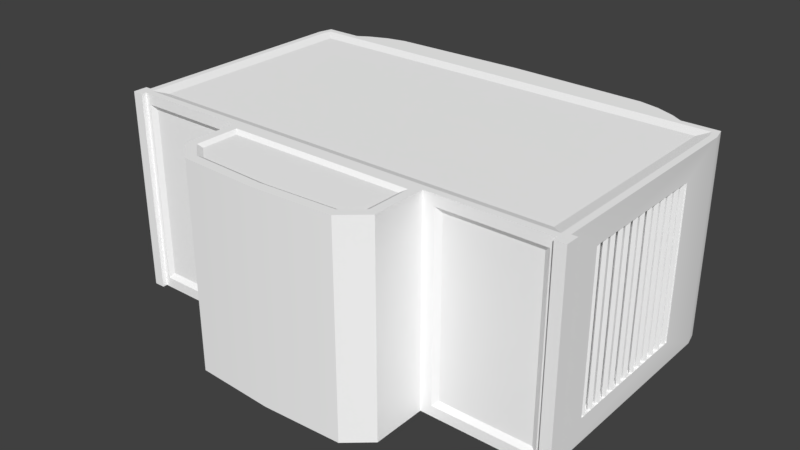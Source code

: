 # Source: LifeSupport.blend  (saved by Blender 2.78.0; exported with 4.5.12 LTS)
import bpy
from mathutils import Matrix  # noqa: F401  (used for matrix-valued properties, if any)

bpy.ops.wm.read_factory_settings(use_empty=True)
scene = bpy.context.scene
scene.name = 'Scene'

# ---- collections
col_collection_1 = bpy.data.collections.new('Collection 1'); scene.collection.children.link(col_collection_1)

# ---- materials (node trees are filled in below, after node groups)
mat_material_004 = bpy.data.materials.new('Material.004')
mat_material_004.alpha_threshold = 0.0
mat_material_004.use_transparent_shadow = False
mat_material_004.diffuse_color = (1.0, 1.0, 1.0, 1.0)
mat_material_004.roughness = 0.5

# ---- material node trees

# ---- world
world_world = bpy.data.worlds.new('World'); scene.world = world_world
world_world.color = (0.05088, 0.05088, 0.05088)
world_world.use_sun_shadow = False
world_world.sun_shadow_jitter_overblur = 0.0
world_world.cycles.sampling_method = 'MANUAL'

# ---- meshes
me_cube_009 = bpy.data.meshes.new('Cube.009')
me_cube_009.from_pydata([(-0.9242, 0.4221, -0.3833), (0.9242, 0.4221, -0.3833), (0.0, 0.4231, 0.735), (-0.9242, 0.4231, 0.6942), (0.9242, 0.4231, 0.6942), (0.9242, -0.4232, -0.3806), (-0.9242, -0.4232, -0.3806), (-0.9242, -0.4223, 0.6969), (0.9242, -0.4223, 0.6969), (0.0, -0.4223, 0.7376)], [], [(3, 2, 4, 1, 0), (7, 6, 5, 8, 9), (1, 5, 6, 0), (2, 9, 8, 4), (0, 6, 7, 3), (3, 7, 9, 2), (4, 8, 5, 1)])
me_cube_009.use_remesh_preserve_volume = False
me_cube_009.use_remesh_preserve_attributes = False
me_cube_009.use_mirror_vertex_groups = False
me_cube_009.update()
me_cube_008 = bpy.data.meshes.new('Cube.008')
me_cube_008.from_pydata([(-0.4268, 0.4227, -0.608), (-0.3315, 0.4227, -0.69), (0.3315, 0.4227, -0.69), (0.4268, 0.4227, -0.608), (-0.4268, 0.4227, -0.3209), (0.4268, 0.4227, -0.3209), (-0.4268, -0.4227, -0.608), (-0.3315, -0.4227, -0.69), (0.3315, -0.4227, -0.69), (0.4268, -0.4227, -0.608), (-0.4268, -0.4227, -0.3209), (0.4268, -0.4227, -0.3209)], [], [(4, 5, 3), (4, 3, 2), (4, 2, 1), (4, 1, 0), (10, 9, 11), (10, 8, 9), (10, 7, 8), (10, 6, 7), (0, 6, 10, 4), (3, 9, 8, 2), (1, 7, 6, 0), (5, 11, 9, 3), (4, 10, 11, 5), (2, 8, 7, 1)])
me_cube_008.use_remesh_preserve_volume = False
me_cube_008.use_remesh_preserve_attributes = False
me_cube_008.use_mirror_vertex_groups = False
me_cube_008.update()
me_mk2crewcabin_003 = bpy.data.meshes.new('Mk2CrewCabin.003')
me_mk2crewcabin_003.from_pydata([(0.9732, 0.425, -0.4122), (0.9732, -0.425, -0.4122), (0.9732, 0.03993, -0.4122), (0.949, 0.03993, -0.353), (0.949, 0.425, -0.353), (0.949, -0.425, -0.353), (0.9732, 0.03993, -0.353), (0.9732, 0.425, -0.353), (0.9732, -0.425, -0.353), (0.9275, 0.03993, -0.3922), (0.9275, 0.425, -0.3922), (0.9275, -0.425, -0.3922), (0.9275, 0.03993, -0.4122), (0.9275, 0.425, -0.4122), (0.9275, -0.425, -0.4122), (-0.949, 0.425, -0.3922), (-0.949, -0.425, -0.3922), (-0.9732, 0.425, -0.4122), (-0.9732, -0.425, -0.4122), (-0.9732, 0.03993, -0.4122), (-0.949, 0.03993, -0.353), (-0.949, 0.425, -0.353), (-0.949, -0.425, -0.353), (-0.9732, 0.03993, -0.353), (-0.9732, 0.425, -0.353), (-0.9732, -0.425, -0.353), (-0.9275, 0.03993, -0.3922), (-0.9275, 0.425, -0.3922), (-0.9275, -0.425, -0.3922), (-0.9275, 0.03993, -0.4122), (-0.9275, 0.425, -0.4122), (-0.9275, -0.425, -0.4122), (0.949, -0.425, -0.3922), (0.949, 0.425, -0.3922), (-0.3716, -0.4141, -0.4393), (-0.3716, -0.4141, -0.5926), (-0.3082, -0.4141, -0.6472), (-0.5011, -0.3579, -0.3792), (-0.3315, -0.425, -0.7054), (-0.43, -0.425, -0.6198), (-0.3923, -0.425, -0.4186), (-0.3164, -0.425, -0.6675), (-0.3923, -0.425, -0.6021), (-0.949, 0.3224, 0.3954), (-0.8822, 0.3614, -0.3792), (-0.7789, 0.425, 0.6544), (-0.9348, 0.425, 0.6544), (-0.949, -0.3224, 0.3954), (-0.9348, -0.425, 0.6544), (-0.8822, -0.3579, -0.3792), (-0.7789, -0.425, 0.6544), (-0.3716, 0.4136, -0.4393), (-0.3716, 0.4136, -0.5926), (-0.3082, 0.4136, -0.6472), (-0.5011, 0.3614, -0.3792), (-0.3315, 0.425, -0.7054), (-0.43, 0.425, -0.6198), (-0.3923, 0.425, -0.4186), (-0.3164, 0.425, -0.6675), (-0.3923, 0.425, -0.6021), (-0.949, -0.3224, -0.1927), (-0.43, -0.425, -0.3922), (-0.43, 0.425, -0.3922), (-0.949, 0.3224, -0.1927), (-0.9057, 0.3811, -0.3922), (-0.9057, -0.3819, -0.3922), (-0.4775, -0.3813, -0.3922), (-0.4775, 0.3811, -0.3922), (0.0, 0.425, 0.7478), (0.0, -0.425, 0.7478), (-0.9215, 0.425, 0.5916), (-0.9131, 0.425, 0.6268), (-0.9215, 0.425, -0.3646), (0.0, 0.4131, 0.5822), (0.0, 0.4131, -0.3249), (-0.8731, 0.4131, 0.5822), (-0.8731, 0.4131, -0.3249), (-0.9215, -0.425, 0.5916), (-0.9131, -0.425, 0.6268), (-0.9215, -0.425, -0.3646), (0.0, -0.4119, 0.5822), (0.0, -0.4119, -0.3249), (-0.8731, -0.4119, 0.5822), (-0.8731, -0.4119, -0.3249), (0.0, -0.425, -0.4186), (0.3716, -0.4141, -0.4393), (0.3716, -0.4141, -0.5926), (0.3082, -0.4141, -0.6472), (0.0, -0.425, -0.6827), (0.5011, -0.3579, -0.3792), (0.3315, -0.425, -0.7054), (0.0, -0.425, -0.7213), (0.43, -0.425, -0.6198), (0.0, -0.4141, -0.4393), (0.3923, -0.425, -0.4186), (0.3164, -0.425, -0.6675), (0.0, -0.4141, -0.662), (0.3923, -0.425, -0.6021), (0.949, 0.3224, 0.3954), (0.8822, 0.3614, -0.3792), (0.7789, 0.425, 0.6544), (0.9348, 0.425, 0.6544), (0.949, -0.3224, 0.3954), (0.9348, -0.425, 0.6544), (0.8822, -0.3579, -0.3792), (0.7789, -0.425, 0.6544), (0.949, -0.3224, -0.1927), (0.0, 0.425, -0.4186), (0.3716, 0.4136, -0.4393), (0.3716, 0.4136, -0.5926), (0.3082, 0.4136, -0.6472), (0.0, 0.425, -0.6827), (0.5011, 0.3614, -0.3792), (0.3315, 0.425, -0.7054), (0.0, 0.425, -0.7213), (0.43, 0.425, -0.6198), (0.0, 0.4136, -0.4393), (0.3923, 0.425, -0.4186), (0.3164, 0.425, -0.6675), (0.0, 0.4136, -0.662), (0.3923, 0.425, -0.6021), (0.43, -0.425, -0.3922), (0.43, 0.425, -0.3922), (0.949, 0.3224, -0.1927), (0.9057, 0.3811, -0.3922), (0.9057, -0.3819, -0.3922), (0.4775, -0.3813, -0.3922), (0.4775, 0.3811, -0.3922), (0.9215, 0.425, 0.5916), (0.9131, 0.425, 0.6268), (0.9215, 0.425, -0.3646), (0.8731, 0.4131, 0.5822), (0.8731, 0.4131, -0.3249), (0.0, 0.425, 0.6544), (0.0, 0.425, 0.6268), (0.0, 0.425, -0.3646), (0.0, 0.425, -0.3922), (0.9215, -0.425, 0.5916), (0.9131, -0.425, 0.6268), (0.9215, -0.425, -0.3646), (0.8731, -0.4119, 0.5822), (0.8731, -0.4119, -0.3249), (0.0, -0.425, 0.6544), (0.0, -0.425, 0.6268), (0.0, -0.425, -0.3646), (0.0, -0.425, -0.3922), (0.5745, -0.425, 0.733), (-0.5745, -0.425, 0.733), (-0.5745, 0.425, 0.733), (0.5745, 0.425, 0.733), (-0.949, 0.425, 0.5949), (-0.949, 0.425, -0.3922), (-0.949, -0.425, 0.5949), (-0.949, -0.425, -0.3922), (0.949, 0.425, 0.5949), (0.949, 0.425, -0.3922), (0.949, -0.425, 0.5949), (0.949, -0.425, -0.3922), (-0.9175, 0.3224, 0.3954), (-0.9175, 0.3224, -0.1927), (-0.9175, -0.3224, 0.3954), (-0.9175, -0.3224, -0.1927), (0.9175, 0.3224, 0.3954), (0.9175, 0.3224, -0.1927), (0.9175, -0.3224, 0.3954), (0.9175, -0.3224, -0.1927), (-0.9176, 0.3224, 0.3977), (-0.9091, 0.3224, 0.3697), (-0.9176, -0.3224, 0.3977), (-0.9091, -0.3224, 0.3697), (-0.9499, 0.3224, 0.3796), (-0.9414, 0.3224, 0.3635), (-0.9499, -0.3224, 0.3796), (-0.9414, -0.3224, 0.3635), (-0.9176, 0.3224, 0.3525), (-0.9091, 0.3224, 0.3257), (-0.9176, -0.3224, 0.3525), (-0.9091, -0.3224, 0.3257), (-0.9499, 0.3224, 0.3343), (-0.9414, 0.3224, 0.3183), (-0.9499, -0.3224, 0.3343), (-0.9414, -0.3224, 0.3183), (-0.9176, 0.3224, 0.3062), (-0.9091, 0.3224, 0.2807), (-0.9176, -0.3224, 0.3062), (-0.9091, -0.3224, 0.2807), (-0.9499, 0.3224, 0.2881), (-0.9414, 0.3224, 0.272), (-0.9499, -0.3224, 0.2881), (-0.9414, -0.3224, 0.272), (-0.9176, 0.3224, 0.2599), (-0.9091, 0.3224, 0.2357), (-0.9176, -0.3224, 0.2599), (-0.9091, -0.3224, 0.2357), (-0.9499, 0.3224, 0.2418), (-0.9414, 0.3224, 0.2257), (-0.9499, -0.3224, 0.2418), (-0.9414, -0.3224, 0.2257), (-0.9176, 0.3224, 0.2136), (-0.9091, 0.3224, 0.1907), (-0.9176, -0.3224, 0.2136), (-0.9091, -0.3224, 0.1907), (-0.9499, 0.3224, 0.1955), (-0.9414, 0.3224, 0.1795), (-0.9499, -0.3224, 0.1955), (-0.9414, -0.3224, 0.1795), (-0.9176, 0.3224, 0.1674), (-0.9176, -0.3224, 0.1674), (-0.9499, 0.3224, 0.1492), (-0.9414, 0.3224, 0.1332), (-0.9499, -0.3224, 0.1492), (-0.9414, -0.3224, 0.1332), (-0.9176, 0.3224, 0.1211), (-0.9091, 0.3224, 0.1007), (-0.9176, -0.3224, 0.1211), (-0.9091, -0.3224, 0.1007), (-0.9499, 0.3224, 0.1029), (-0.9414, 0.3224, 0.08692), (-0.9499, -0.3224, 0.1029), (-0.9414, -0.3224, 0.08692), (-0.9176, 0.3224, 0.0748), (-0.9176, -0.3224, 0.0748), (-0.9499, 0.3224, 0.05667), (-0.9414, 0.3224, 0.04065), (-0.9499, -0.3224, 0.05667), (-0.9414, -0.3224, 0.04065), (-0.9176, 0.3224, 0.02853), (-0.9091, 0.3224, 0.01069), (-0.9176, -0.3224, 0.02853), (-0.9091, -0.3224, 0.01069), (-0.9499, 0.3224, 0.0104), (-0.9414, 0.3224, -0.00563), (-0.9499, -0.3224, 0.0104), (-0.9414, -0.3224, -0.00563), (-0.9176, 0.3224, -0.01775), (-0.9176, -0.3224, -0.01775), (-0.9499, 0.3224, -0.03588), (-0.9414, 0.3224, -0.05191), (-0.9499, -0.3224, -0.03588), (-0.9414, -0.3224, -0.05191), (-0.9176, 0.3224, -0.06402), (-0.9091, 0.3224, -0.07931), (-0.9176, -0.3224, -0.06402), (-0.9091, -0.3224, -0.07931), (-0.9499, 0.3224, -0.08216), (-0.9414, 0.3224, -0.09818), (-0.9499, -0.3224, -0.08216), (-0.9414, -0.3224, -0.09818), (-0.9176, 0.3224, -0.1103), (-0.9176, -0.3224, -0.1103), (-0.9499, 0.3224, -0.1284), (-0.9414, 0.3224, -0.1445), (-0.9499, -0.3224, -0.1284), (-0.9414, -0.3224, -0.1445), (-0.9176, 0.3224, -0.1566), (-0.9091, 0.3224, -0.1726), (-0.9176, -0.3224, -0.1566), (-0.9091, -0.3224, -0.1726), (-0.9499, 0.3224, -0.1747), (-0.9414, 0.3224, -0.1907), (-0.9499, -0.3224, -0.1747), (-0.9414, -0.3224, -0.1907), (0.9176, 0.3224, 0.3977), (0.9176, -0.3224, 0.3977), (0.9499, 0.3224, 0.3796), (0.9414, 0.3224, 0.3635), (0.9499, -0.3224, 0.3796), (0.9414, -0.3224, 0.3635), (0.9176, 0.3224, 0.3525), (0.9176, -0.3224, 0.3525), (0.9499, 0.3224, 0.3343), (0.9414, 0.3224, 0.3183), (0.9499, -0.3224, 0.3343), (0.9414, -0.3224, 0.3183), (0.9176, 0.3224, 0.3062), (0.9176, -0.3224, 0.3062), (0.9499, 0.3224, 0.2881), (0.9414, 0.3224, 0.272), (0.9499, -0.3224, 0.2881), (0.9414, -0.3224, 0.272), (0.9176, 0.3224, 0.2599), (0.9176, -0.3224, 0.2599), (0.9499, 0.3224, 0.2418), (0.9414, 0.3224, 0.2257), (0.9499, -0.3224, 0.2418), (0.9414, -0.3224, 0.2257), (0.9176, 0.3224, 0.2136), (0.9176, -0.3224, 0.2136), (0.9499, 0.3224, 0.1955), (0.9414, 0.3224, 0.1795), (0.9499, -0.3224, 0.1955), (0.9414, -0.3224, 0.1795), (0.9176, 0.3224, 0.1674), (0.9176, -0.3224, 0.1674), (0.9499, 0.3224, 0.1492), (0.9414, 0.3224, 0.1332), (0.9499, -0.3224, 0.1492), (0.9414, -0.3224, 0.1332), (0.9176, 0.3224, 0.1211), (0.9176, -0.3224, 0.1211), (0.9499, 0.3224, 0.1029), (0.9414, 0.3224, 0.08692), (0.9499, -0.3224, 0.1029), (0.9414, -0.3224, 0.08692), (0.9176, 0.3224, 0.0748), (0.9176, -0.3224, 0.0748), (0.9499, 0.3224, 0.05667), (0.9414, 0.3224, 0.04065), (0.9499, -0.3224, 0.05667), (0.9414, -0.3224, 0.04065), (0.9176, 0.3224, 0.02853), (0.9176, -0.3224, 0.02853), (0.9499, 0.3224, 0.0104), (0.9414, 0.3224, -0.00563), (0.9499, -0.3224, 0.0104), (0.9414, -0.3224, -0.00563), (0.9176, 0.3224, -0.01775), (0.9176, -0.3224, -0.01775), (0.9499, 0.3224, -0.03588), (0.9414, 0.3224, -0.05191), (0.9499, -0.3224, -0.03588), (0.9414, -0.3224, -0.05191), (0.9176, 0.3224, -0.06402), (0.9176, -0.3224, -0.06402), (0.9499, 0.3224, -0.08216), (0.9414, 0.3224, -0.09818), (0.9499, -0.3224, -0.08216), (0.9414, -0.3224, -0.09818), (0.9176, 0.3224, -0.1103), (0.9176, -0.3224, -0.1103), (0.9499, 0.3224, -0.1284), (0.9414, 0.3224, -0.1445), (0.9499, -0.3224, -0.1284), (0.9414, -0.3224, -0.1445), (0.9176, 0.3224, -0.1566), (0.9091, 0.3224, -0.1726), (0.9176, -0.3224, -0.1566), (0.9091, -0.3224, -0.1726), (0.9499, 0.3224, -0.1747), (0.9414, 0.3224, -0.1907), (0.9499, -0.3224, -0.1747), (0.9414, -0.3224, -0.1907), (0.656, -0.425, 0.7148), (0.7327, -0.425, 0.6831), (-0.656, -0.425, 0.7148), (-0.7327, -0.425, 0.6831), (-0.656, 0.425, 0.7148), (-0.7327, 0.425, 0.6831), (0.656, 0.425, 0.7148), (0.7327, 0.425, 0.6831)], [], [(2, 1, 14, 12), (3, 5, 8, 6), (4, 3, 6, 7), (0, 33, 4, 7), (2, 0, 7, 6), (32, 1, 8, 5), (1, 2, 6, 8), (11, 9, 12, 14), (9, 10, 13, 12), (0, 2, 12, 13), (33, 0, 13, 10), (1, 32, 11, 14), (19, 29, 31, 18), (20, 23, 25, 22), (21, 24, 23, 20), (17, 24, 21, 15), (19, 23, 24, 17), (16, 22, 25, 18), (18, 25, 23, 19), (28, 31, 29, 26), (26, 29, 30, 27), (17, 30, 29, 19), (15, 27, 30, 17), (18, 31, 28, 16), (93, 34, 35, 36, 96), (84, 145, 61, 40), (41, 38, 91, 88), (42, 39, 38, 41), (40, 61, 39, 42), (93, 84, 40, 34), (36, 41, 88, 96), (35, 42, 41, 36), (34, 40, 42, 35), (54, 37, 49, 44), (116, 119, 53, 52, 51), (58, 111, 114, 55), (59, 58, 55, 56), (57, 59, 56, 62), (116, 51, 57, 107), (53, 119, 111, 58), (52, 53, 58, 59), (51, 52, 59, 57), (107, 57, 62, 136), (39, 61, 62, 56), (38, 39, 56, 55), (91, 38, 55, 114), (64, 65, 153, 151), (65, 66, 61, 153), (66, 67, 62, 61), (67, 64, 151, 62), (44, 49, 65, 64), (49, 37, 66, 65), (37, 54, 67, 66), (54, 44, 64, 67), (43, 63, 159, 158), (50, 45, 46, 48), (134, 71, 46, 45, 133), (72, 135, 136, 62, 151), (73, 75, 71, 134), (76, 74, 135, 72), (71, 70, 150, 46), (70, 72, 151, 150), (75, 73, 74, 76), (75, 70, 71), (75, 76, 72, 70), (143, 142, 50, 48, 78), (79, 153, 61, 145, 144), (80, 143, 78, 82), (83, 79, 144, 81), (78, 48, 152, 77), (77, 152, 153, 79), (82, 83, 81, 80), (82, 78, 77), (82, 77, 79, 83), (142, 105, 343, 342, 146, 69), (142, 69, 147, 344, 345, 50), (46, 150, 152, 48), (93, 96, 87, 86, 85), (84, 94, 121, 145), (95, 88, 91, 90), (97, 95, 90, 92), (94, 97, 92, 121), (93, 85, 94, 84), (87, 96, 88, 95), (86, 87, 95, 97), (85, 86, 97, 94), (112, 99, 104, 89), (116, 108, 109, 110, 119), (118, 113, 114, 111), (120, 115, 113, 118), (117, 122, 115, 120), (116, 107, 117, 108), (110, 118, 111, 119), (109, 120, 118, 110), (108, 117, 120, 109), (107, 136, 122, 117), (92, 115, 122, 121), (90, 113, 115, 92), (91, 114, 113, 90), (124, 155, 157, 125), (125, 157, 121, 126), (126, 121, 122, 127), (127, 122, 155, 124), (99, 124, 125, 104), (104, 125, 126, 89), (89, 126, 127, 112), (112, 127, 124, 99), (47, 43, 158, 160), (105, 103, 101, 100), (134, 133, 100, 101, 129), (130, 155, 122, 136, 135), (73, 134, 129, 131), (132, 130, 135, 74), (129, 101, 154, 128), (128, 154, 155, 130), (131, 132, 74, 73), (131, 129, 128), (131, 128, 130, 132), (143, 138, 103, 105, 142), (139, 144, 145, 121, 157), (80, 140, 138, 143), (141, 81, 144, 139), (138, 137, 156, 103), (137, 139, 157, 156), (140, 80, 81, 141), (140, 137, 138), (140, 141, 139, 137), (133, 68, 149, 348, 349, 100), (343, 105, 100, 349), (346, 344, 147, 148), (148, 147, 69, 68), (69, 146, 149, 68), (101, 103, 156, 154), (133, 45, 347, 346, 148, 68), (63, 43, 150, 151), (47, 60, 153, 152), (43, 47, 152, 150), (98, 123, 155, 154), (106, 102, 156, 157), (102, 98, 154, 156), (60, 63, 151, 153), (123, 106, 157, 155), (159, 161, 160, 158), (162, 164, 165, 163), (106, 123, 163, 165), (98, 102, 164, 162), (123, 98, 162, 163), (60, 47, 160, 161), (63, 60, 161, 159), (102, 106, 165, 164), (171, 173, 172, 170), (168, 166, 170, 172), (167, 169, 173, 171), (179, 181, 180, 178), (176, 174, 178, 180), (175, 177, 181, 179), (187, 189, 188, 186), (184, 182, 186, 188), (183, 185, 189, 187), (195, 197, 196, 194), (192, 190, 194, 196), (191, 193, 197, 195), (203, 205, 204, 202), (200, 198, 202, 204), (199, 201, 205, 203), (209, 211, 210, 208), (207, 206, 208, 210), (217, 219, 218, 216), (214, 212, 216, 218), (213, 215, 219, 217), (223, 225, 224, 222), (221, 220, 222, 224), (231, 233, 232, 230), (228, 226, 230, 232), (227, 229, 233, 231), (237, 239, 238, 236), (235, 234, 236, 238), (245, 247, 246, 244), (242, 240, 244, 246), (241, 243, 247, 245), (251, 253, 252, 250), (249, 248, 250, 252), (259, 261, 260, 258), (256, 254, 258, 260), (255, 257, 261, 259), (265, 264, 266, 267), (263, 266, 264, 262), (271, 270, 272, 273), (269, 272, 270, 268), (277, 276, 278, 279), (275, 278, 276, 274), (283, 282, 284, 285), (281, 284, 282, 280), (289, 288, 290, 291), (287, 290, 288, 286), (295, 294, 296, 297), (293, 296, 294, 292), (301, 300, 302, 303), (299, 302, 300, 298), (307, 306, 308, 309), (305, 308, 306, 304), (313, 312, 314, 315), (311, 314, 312, 310), (319, 318, 320, 321), (317, 320, 318, 316), (325, 324, 326, 327), (323, 326, 324, 322), (331, 330, 332, 333), (329, 332, 330, 328), (339, 338, 340, 341), (336, 340, 338, 334), (335, 339, 341, 337), (45, 50, 345, 347), (347, 345, 344, 346), (146, 342, 348, 149), (342, 343, 349, 348)])
me_mk2crewcabin_003.polygons.foreach_set('use_smooth', [0, 0, 0, 0, 0, 0, 0, 0, 0, 0, 0, 0, 0, 0, 0, 0, 0, 0, 0, 0, 0, 0, 0, 0, 1, 1, 1, 1, 1, 1, 1, 1, 1, 1, 1, 1, 1, 1, 1, 1, 1, 1, 1, 1, 1, 1, 1, 1, 1, 1, 1, 1, 1, 1, 1, 1, 1, 1, 1, 1, 1, 1, 1, 1, 1, 1, 1, 1, 1, 1, 1, 1, 1, 1, 0, 0, 1, 1, 1, 1, 1, 1, 1, 1, 1, 1, 1, 1, 1, 1, 1, 1, 1, 1, 1, 1, 1, 1, 1, 1, 1, 1, 1, 1, 1, 1, 1, 1, 1, 1, 1, 1, 1, 1, 1, 1, 1, 1, 1, 1, 1, 1, 1, 1, 1, 1, 1, 0, 1, 1, 1, 1, 1, 0, 1, 1, 1, 1, 1, 1, 1, 1, 1, 1, 1, 1, 1, 1, 1, 1, 1, 1, 1, 1, 1, 1, 1, 1, 1, 1, 1, 1, 1, 1, 1, 1, 1, 1, 1, 1, 1, 1, 1, 1, 1, 1, 1, 1, 1, 1, 1, 1, 1, 1, 1, 1, 1, 1, 1, 1, 1, 1, 1, 1, 1, 1, 1, 1, 1, 1, 1, 1, 1, 1, 1, 1, 1, 1, 1, 1, 1, 1, 1, 1, 1, 1])
_k = set([(0, 2), (0, 7), (0, 13), (1, 2), (1, 8), (1, 14), (2, 6), (2, 12), (3, 4), (3, 5), (3, 6), (4, 7), (4, 33), (5, 8), (5, 32), (6, 7), (6, 8), (9, 10), (9, 11), (9, 12), (10, 13), (10, 33), (11, 14), (11, 32), (12, 13), (12, 14), (15, 21), (15, 27), (16, 22), (16, 28), (17, 19), (17, 24), (17, 30), (18, 19), (18, 25), (18, 31), (19, 23), (19, 29), (20, 21), (20, 22), (20, 23), (21, 24), (22, 25), (23, 24), (23, 25), (26, 27), (26, 28), (26, 29), (27, 30), (28, 31), (29, 30), (29, 31), (34, 35), (34, 40), (34, 93), (35, 36), (35, 42), (36, 41), (36, 96), (37, 49), (37, 54), (37, 66), (38, 39), (38, 55), (38, 91), (39, 56), (39, 61), (40, 42), (40, 84), (41, 42), (41, 88), (43, 47), (43, 63), (43, 158), (44, 49), (44, 54), (44, 64), (45, 46), (45, 50), (45, 347), (46, 48), (46, 150), (47, 60), (47, 160), (48, 50), (48, 152), (49, 65), (50, 345), (51, 52), (51, 57), (51, 116), (52, 53), (52, 59), (53, 58), (53, 119), (54, 67), (55, 56), (55, 114), (56, 62), (57, 59), (57, 107), (58, 59), (58, 111), (60, 63), (60, 161), (61, 62), (61, 153), (62, 151), (63, 159), (64, 65), (64, 67), (65, 66), (66, 67), (68, 148), (68, 149), (69, 146), (69, 147), (70, 71), (70, 72), (71, 75), (71, 134), (72, 76), (72, 135), (73, 75), (73, 131), (74, 76), (74, 132), (75, 76), (77, 78), (77, 79), (78, 82), (78, 143), (79, 83), (79, 144), (80, 82), (80, 140), (81, 83), (82, 83), (84, 94), (85, 86), (85, 93), (85, 94), (86, 87), (86, 97), (87, 95), (87, 96), (88, 95), (89, 104), (89, 112), (89, 126), (90, 91), (90, 92), (90, 113), (92, 115), (92, 121), (94, 97), (95, 97), (98, 102), (98, 123), (98, 162), (99, 104), (99, 112), (99, 124), (100, 101), (100, 105), (100, 349), (101, 103), (101, 154), (102, 106), (102, 164), (103, 105), (103, 156), (104, 125), (105, 343), (106, 123), (106, 165), (107, 117), (108, 109), (108, 116), (108, 117), (109, 110), (109, 120), (110, 118), (110, 119), (111, 118), (112, 127), (113, 114), (113, 115), (115, 122), (117, 120), (118, 120), (121, 122), (121, 157), (122, 155), (123, 163), (124, 125), (124, 127), (125, 126), (126, 127), (128, 129), (128, 130), (129, 131), (129, 134), (130, 132), (130, 135), (131, 132), (137, 138), (137, 139), (138, 140), (138, 143), (139, 141), (139, 144), (140, 141), (146, 342), (147, 344), (148, 346), (149, 348), (150, 151), (151, 153), (152, 153), (154, 155), (155, 157), (156, 157), (158, 159), (158, 160), (159, 161), (160, 161), (162, 163), (162, 164), (163, 165), (164, 165), (166, 168), (167, 169), (170, 171), (170, 172), (171, 173), (172, 173), (174, 176), (175, 177), (178, 179), (178, 180), (179, 181), (180, 181), (182, 184), (183, 185), (186, 187), (186, 188), (187, 189), (188, 189), (190, 192), (191, 193), (194, 195), (194, 196), (195, 197), (196, 197), (198, 200), (199, 201), (202, 203), (202, 204), (203, 205), (204, 205), (206, 207), (208, 209), (208, 210), (209, 211), (210, 211), (212, 214), (213, 215), (216, 217), (216, 218), (217, 219), (218, 219), (220, 221), (222, 223), (222, 224), (223, 225), (224, 225), (226, 228), (227, 229), (230, 231), (230, 232), (231, 233), (232, 233), (234, 235), (236, 237), (236, 238), (237, 239), (238, 239), (240, 242), (241, 243), (244, 245), (244, 246), (245, 247), (246, 247), (248, 249), (250, 251), (250, 252), (251, 253), (252, 253), (254, 256), (255, 257), (258, 259), (258, 260), (259, 261), (260, 261), (262, 263), (264, 265), (264, 266), (265, 267), (266, 267), (268, 269), (270, 271), (270, 272), (271, 273), (272, 273), (274, 275), (276, 277), (276, 278), (277, 279), (278, 279), (280, 281), (282, 283), (282, 284), (283, 285), (284, 285), (286, 287), (288, 289), (288, 290), (289, 291), (290, 291), (292, 293), (294, 295), (294, 296), (295, 297), (296, 297), (298, 299), (300, 301), (300, 302), (301, 303), (302, 303), (304, 305), (306, 307), (306, 308), (307, 309), (308, 309), (310, 311), (312, 313), (312, 314), (313, 315), (314, 315), (316, 317), (318, 319), (318, 320), (319, 321), (320, 321), (322, 323), (324, 325), (324, 326), (325, 327), (326, 327), (328, 329), (330, 331), (330, 332), (331, 333), (332, 333), (334, 336), (335, 337), (338, 339), (338, 340), (339, 341), (340, 341), (342, 343), (344, 345), (346, 347), (348, 349)])
me_mk2crewcabin_003.attributes.new('sharp_edge', 'BOOLEAN', 'EDGE').data.foreach_set('value', [ (min(e.vertices), max(e.vertices)) in _k for e in me_mk2crewcabin_003.edges])
_uv = me_mk2crewcabin_003.uv_layers.new(name='UV')
_uv.uv.foreach_set('vector', [0.4338, 0.4543, 0.4338, 0.7352, 0.4227, 0.7352, 0.4227, 0.4543, 0.4538, 0.4543, 0.4538, 0.7352, 0.448, 0.7352, 0.448, 0.4543, 0.4538, 0.7352, 0.4538, 0.4543, 0.448, 0.4543, 0.448, 0.7352, 0.4338, 0.7352, 0.4386, 0.7423, 0.448, 0.7423, 0.448, 0.7352, 0.4338, 0.4543, 0.4338, 0.7352, 0.448, 0.7352, 0.448, 0.4543, 0.4386, 0.7423, 0.4338, 0.7352, 0.448, 0.7352, 0.448, 0.7423, 0.4338, 0.7352, 0.4338, 0.4543, 0.448, 0.4543, 0.448, 0.7352, 0.4179, 0.7352, 0.4179, 0.4543, 0.4227, 0.4543, 0.4227, 0.7352, 0.4179, 0.4543, 0.4179, 0.7352, 0.4227, 0.7352, 0.4227, 0.4543, 0.4338, 0.7352, 0.4338, 0.4543, 0.4227, 0.4543, 0.4227, 0.7352, 0.4386, 0.7423, 0.4338, 0.7352, 0.4338, 0.7486, 0.4386, 0.7486, 0.4338, 0.7352, 0.4386, 0.7423, 0.4386, 0.7486, 0.4338, 0.7486, 0.4338, 0.4543, 0.4227, 0.4543, 0.4227, 0.7352, 0.4338, 0.7352, 0.4538, 0.4543, 0.448, 0.4543, 0.448, 0.7352, 0.4538, 0.7352, 0.4538, 0.7352, 0.448, 0.7352, 0.448, 0.4543, 0.4538, 0.4543, 0.4338, 0.7352, 0.448, 0.7352, 0.448, 0.7423, 0.4386, 0.7423, 0.4338, 0.4543, 0.448, 0.4543, 0.448, 0.7352, 0.4338, 0.7352, 0.4386, 0.7423, 0.448, 0.7423, 0.448, 0.7352, 0.4338, 0.7352, 0.4338, 0.7352, 0.448, 0.7352, 0.448, 0.4543, 0.4338, 0.4543, 0.4179, 0.7352, 0.4227, 0.7352, 0.4227, 0.4543, 0.4179, 0.4543, 0.4179, 0.4543, 0.4227, 0.4543, 0.4227, 0.7352, 0.4179, 0.7352, 0.4338, 0.7352, 0.4227, 0.7352, 0.4227, 0.4543, 0.4338, 0.4543, 0.4386, 0.7423, 0.4386, 0.7486, 0.4338, 0.7486, 0.4338, 0.7352, 0.4338, 0.7352, 0.4338, 0.7486, 0.4386, 0.7486, 0.4386, 0.7423, 0.5641, 0.826, 0.4788, 0.826, 0.4788, 0.9014, 0.4937, 0.9279, 0.5641, 0.9365, 0.5641, 0.8141, 0.5641, 0.8016, 0.4629, 0.8016, 0.4728, 0.8141, 0.4916, 0.9389, 0.4889, 0.9548, 0.5641, 0.9634, 0.5641, 0.9474, 0.4728, 0.909, 0.4629, 0.9208, 0.4889, 0.9548, 0.4916, 0.9389, 0.4728, 0.8141, 0.4629, 0.8016, 0.4629, 0.9208, 0.4728, 0.909, 0.5641, 0.826, 0.5641, 0.8141, 0.4728, 0.8141, 0.4788, 0.826, 0.4936, 0.9279, 0.4917, 0.9389, 0.5641, 0.9474, 0.5641, 0.9365, 0.4788, 0.9014, 0.4728, 0.909, 0.4917, 0.9389, 0.4936, 0.9279, 0.4788, 0.826, 0.4728, 0.8141, 0.4728, 0.909, 0.4788, 0.9014, 0.4796, 0.4536, 0.4796, 0.7434, 0.5588, 0.7434, 0.5588, 0.4536, 0.5641, 0.826, 0.5641, 0.9365, 0.4937, 0.9279, 0.4788, 0.9014, 0.4788, 0.826, 0.4916, 0.9389, 0.5641, 0.9474, 0.5641, 0.9634, 0.4889, 0.9548, 0.4728, 0.909, 0.4916, 0.9389, 0.4889, 0.9548, 0.4629, 0.9208, 0.4728, 0.8141, 0.4728, 0.909, 0.4629, 0.9208, 0.4629, 0.8016, 0.5641, 0.826, 0.4788, 0.826, 0.4728, 0.8141, 0.5641, 0.8141, 0.4936, 0.9279, 0.5641, 0.9365, 0.5641, 0.9474, 0.4917, 0.9389, 0.4788, 0.9014, 0.4936, 0.9279, 0.4917, 0.9389, 0.4728, 0.909, 0.4788, 0.826, 0.4788, 0.9014, 0.4728, 0.909, 0.4728, 0.8141, 0.5641, 0.8141, 0.4728, 0.8141, 0.4629, 0.8016, 0.5641, 0.8016, 0.8264, 0.5292, 0.8264, 0.4483, 0.984, 0.4482, 0.984, 0.5292, 0.8264, 0.5777, 0.8264, 0.5292, 0.984, 0.5292, 0.984, 0.5777, 0.8264, 0.7041, 0.8264, 0.5777, 0.984, 0.5777, 0.984, 0.704, 0.5643, 0.4425, 0.5643, 0.7544, 0.5731, 0.7728, 0.5731, 0.4242, 0.5643, 0.7544, 0.474, 0.7544, 0.467, 0.7728, 0.5731, 0.7728, 0.474, 0.7544, 0.474, 0.4425, 0.467, 0.4242, 0.467, 0.7728, 0.474, 0.4425, 0.5643, 0.4425, 0.5731, 0.4242, 0.467, 0.4242, 0.5588, 0.4536, 0.5588, 0.7434, 0.5643, 0.7544, 0.5643, 0.4425, 0.5588, 0.7434, 0.4796, 0.7434, 0.474, 0.7544, 0.5643, 0.7544, 0.4796, 0.7434, 0.4796, 0.4536, 0.474, 0.4425, 0.474, 0.7544, 0.4796, 0.4536, 0.5588, 0.4536, 0.5643, 0.4425, 0.474, 0.4425, 0.2467, 0.3519, 0.1124, 0.3519, 0.1199, 0.3352, 0.2393, 0.334, 0.3516, 0.01184, 0.3516, 0.3964, 0.3063, 0.3964, 0.3063, 0.01184, 0.582, 0.9083, 0.7975, 0.9066, 0.8028, 0.9195, 0.7749, 0.9194, 0.582, 0.9214, 0.7999, 0.4368, 0.5821, 0.434, 0.5821, 0.421, 0.6813, 0.4222, 0.8065, 0.4238, 0.582, 0.8824, 0.7876, 0.8824, 0.7975, 0.9066, 0.582, 0.9083, 0.7876, 0.4499, 0.5821, 0.4499, 0.5821, 0.434, 0.7999, 0.4368, 0.7975, 0.9066, 0.7996, 0.8898, 0.8061, 0.8913, 0.8028, 0.9195, 0.7996, 0.8898, 0.7999, 0.4368, 0.8065, 0.4238, 0.8061, 0.8913, 0.7876, 0.8824, 0.5831, 0.8824, 0.5831, 0.4499, 0.7876, 0.4499, 0.7876, 0.8824, 0.7996, 0.8898, 0.7975, 0.9066, 0.7876, 0.8824, 0.7876, 0.4499, 0.7999, 0.4368, 0.7996, 0.8898, 0.582, 0.9083, 0.582, 0.9214, 0.7749, 0.9194, 0.8028, 0.9195, 0.7975, 0.9066, 0.7999, 0.4368, 0.8065, 0.4238, 0.6813, 0.4222, 0.5821, 0.421, 0.5821, 0.434, 0.582, 0.8824, 0.582, 0.9083, 0.7975, 0.9066, 0.7876, 0.8824, 0.7876, 0.4499, 0.7999, 0.4368, 0.5821, 0.434, 0.5821, 0.4499, 0.7975, 0.9066, 0.8028, 0.9195, 0.8061, 0.8913, 0.7996, 0.8898, 0.7996, 0.8898, 0.8061, 0.8913, 0.8065, 0.4238, 0.7999, 0.4368, 0.7876, 0.8824, 0.7876, 0.4499, 0.5831, 0.4499, 0.5831, 0.8824, 0.7876, 0.8824, 0.7975, 0.9066, 0.7996, 0.8898, 0.7876, 0.8824, 0.7996, 0.8898, 0.7999, 0.4368, 0.7876, 0.4499, 0.582, 0.9214, 0.7749, 0.9194, 0.7574, 0.9385, 0.7354, 0.9528, 0.7164, 0.9596, 0.582, 0.9655, 0.582, 0.9214, 0.582, 0.9655, 0.7164, 0.9596, 0.7354, 0.9528, 0.7575, 0.9386, 0.7749, 0.9194, 0.3063, 0.3964, 0.2923, 0.3964, 0.2923, 0.01184, 0.3063, 0.01184, 0.5641, 0.826, 0.5641, 0.9365, 0.4937, 0.9279, 0.4788, 0.9014, 0.4788, 0.826, 0.5641, 0.8141, 0.4728, 0.8141, 0.4629, 0.8016, 0.5641, 0.8016, 0.4916, 0.9389, 0.5641, 0.9474, 0.5641, 0.9634, 0.4889, 0.9548, 0.4728, 0.909, 0.4916, 0.9389, 0.4889, 0.9548, 0.4629, 0.9208, 0.4728, 0.8141, 0.4728, 0.909, 0.4629, 0.9208, 0.4629, 0.8016, 0.5641, 0.826, 0.4788, 0.826, 0.4728, 0.8141, 0.5641, 0.8141, 0.4936, 0.9279, 0.5641, 0.9365, 0.5641, 0.9474, 0.4917, 0.9389, 0.4788, 0.9014, 0.4936, 0.9279, 0.4917, 0.9389, 0.4728, 0.909, 0.4788, 0.826, 0.4788, 0.9014, 0.4728, 0.909, 0.4728, 0.8141, 0.4796, 0.4536, 0.5588, 0.4536, 0.5588, 0.7434, 0.4796, 0.7434, 0.5641, 0.826, 0.4788, 0.826, 0.4788, 0.9014, 0.4937, 0.9279, 0.5641, 0.9365, 0.4916, 0.9389, 0.4889, 0.9548, 0.5641, 0.9634, 0.5641, 0.9474, 0.4728, 0.909, 0.4629, 0.9208, 0.4889, 0.9548, 0.4916, 0.9389, 0.4728, 0.8141, 0.4629, 0.8016, 0.4629, 0.9208, 0.4728, 0.909, 0.5641, 0.826, 0.5641, 0.8141, 0.4728, 0.8141, 0.4788, 0.826, 0.4936, 0.9279, 0.4917, 0.9389, 0.5641, 0.9474, 0.5641, 0.9365, 0.4788, 0.9014, 0.4728, 0.909, 0.4917, 0.9389, 0.4936, 0.9279, 0.4788, 0.826, 0.4728, 0.8141, 0.4728, 0.909, 0.4788, 0.9014, 0.5641, 0.8141, 0.5641, 0.8016, 0.4629, 0.8016, 0.4728, 0.8141, 0.8264, 0.8728, 0.984, 0.8728, 0.984, 0.9598, 0.8264, 0.9599, 0.8264, 0.8242, 0.984, 0.8242, 0.984, 0.8728, 0.8264, 0.8728, 0.8264, 0.7041, 0.984, 0.704, 0.984, 0.8242, 0.8264, 0.8242, 0.5643, 0.4425, 0.5731, 0.4242, 0.5731, 0.7728, 0.5643, 0.7544, 0.5643, 0.7544, 0.5731, 0.7728, 0.467, 0.7728, 0.474, 0.7544, 0.474, 0.7544, 0.467, 0.7728, 0.467, 0.4242, 0.474, 0.4425, 0.474, 0.4425, 0.467, 0.4242, 0.5731, 0.4242, 0.5643, 0.4425, 0.5588, 0.4536, 0.5643, 0.4425, 0.5643, 0.7544, 0.5588, 0.7434, 0.5588, 0.7434, 0.5643, 0.7544, 0.474, 0.7544, 0.4796, 0.7434, 0.4796, 0.7434, 0.474, 0.7544, 0.474, 0.4425, 0.4796, 0.4536, 0.4796, 0.4536, 0.474, 0.4425, 0.5643, 0.4425, 0.5588, 0.4536, 0.2467, 0.0583, 0.2467, 0.3519, 0.2393, 0.334, 0.2394, 0.07195, 0.6992, 0.01184, 0.745, 0.01184, 0.745, 0.3964, 0.6992, 0.3964, 0.582, 0.9083, 0.582, 0.9214, 0.7749, 0.9194, 0.8028, 0.9195, 0.7975, 0.9066, 0.7999, 0.4368, 0.8065, 0.4238, 0.6813, 0.4222, 0.5821, 0.421, 0.5821, 0.434, 0.582, 0.8824, 0.582, 0.9083, 0.7975, 0.9066, 0.7876, 0.8824, 0.7876, 0.4499, 0.7999, 0.4368, 0.5821, 0.434, 0.5821, 0.4499, 0.7975, 0.9066, 0.8028, 0.9195, 0.8061, 0.8913, 0.7996, 0.8898, 0.7996, 0.8898, 0.8061, 0.8913, 0.8065, 0.4238, 0.7999, 0.4368, 0.7876, 0.8824, 0.7876, 0.4499, 0.5831, 0.4499, 0.5831, 0.8824, 0.7876, 0.8824, 0.7975, 0.9066, 0.7996, 0.8898, 0.7876, 0.8824, 0.7996, 0.8898, 0.7999, 0.4368, 0.7876, 0.4499, 0.582, 0.9083, 0.7975, 0.9066, 0.8028, 0.9195, 0.7749, 0.9194, 0.582, 0.9214, 0.7999, 0.4368, 0.5821, 0.434, 0.5821, 0.421, 0.6813, 0.4222, 0.8065, 0.4238, 0.582, 0.8824, 0.7876, 0.8824, 0.7975, 0.9066, 0.582, 0.9083, 0.7876, 0.4499, 0.5821, 0.4499, 0.5821, 0.434, 0.7999, 0.4368, 0.7975, 0.9066, 0.7996, 0.8898, 0.8061, 0.8913, 0.8028, 0.9195, 0.7996, 0.8898, 0.7999, 0.4368, 0.8065, 0.4238, 0.8061, 0.8913, 0.7876, 0.8824, 0.5831, 0.8824, 0.5831, 0.4499, 0.7876, 0.4499, 0.7876, 0.8824, 0.7996, 0.8898, 0.7975, 0.9066, 0.7876, 0.8824, 0.7876, 0.4499, 0.7999, 0.4368, 0.7996, 0.8898, 0.582, 0.9214, 0.582, 0.9655, 0.7164, 0.9596, 0.7354, 0.9528, 0.7575, 0.9386, 0.7749, 0.9194, 0.6786, 0.01184, 0.6992, 0.01184, 0.6992, 0.3964, 0.6786, 0.3964, 0.3932, 0.3964, 0.3932, 0.01184, 0.4139, 0.01184, 0.4139, 0.3964, 0.4139, 0.3964, 0.4139, 0.01184, 0.5256, 0.01184, 0.5256, 0.3964, 0.5256, 0.01184, 0.6374, 0.01184, 0.6373, 0.3964, 0.5256, 0.3964, 0.745, 0.3964, 0.745, 0.01184, 0.759, 0.01184, 0.759, 0.3964, 0.582, 0.9214, 0.7749, 0.9194, 0.7574, 0.9385, 0.7354, 0.9528, 0.7164, 0.9596, 0.582, 0.9655, 0.1124, 0.3519, 0.2467, 0.3519, 0.2923, 0.3964, 0.06642, 0.3964, 0.2467, 0.0583, 0.1124, 0.0583, 0.06642, 0.01184, 0.2923, 0.01184, 0.2467, 0.3519, 0.2467, 0.0583, 0.2923, 0.01184, 0.2923, 0.3964, 0.8047, 0.3492, 0.9395, 0.3492, 0.9849, 0.3964, 0.759, 0.3964, 0.9395, 0.05752, 0.8047, 0.05752, 0.759, 0.01184, 0.9849, 0.01184, 0.8047, 0.05752, 0.8047, 0.3492, 0.759, 0.3964, 0.759, 0.01184, 0.1124, 0.0583, 0.1124, 0.3519, 0.06642, 0.3964, 0.06642, 0.01184, 0.9395, 0.3492, 0.9395, 0.05752, 0.9849, 0.01184, 0.9849, 0.3964, 0.1199, 0.3352, 0.1199, 0.0732, 0.2394, 0.07195, 0.2393, 0.334, 0.8175, 0.3254, 0.8175, 0.08093, 0.9293, 0.07978, 0.9293, 0.3265, 0.9395, 0.05752, 0.9395, 0.3492, 0.9293, 0.3265, 0.9293, 0.07978, 0.8047, 0.3492, 0.8047, 0.05752, 0.8175, 0.08093, 0.8175, 0.3254, 0.9395, 0.3492, 0.8047, 0.3492, 0.8175, 0.3254, 0.9293, 0.3265, 0.1124, 0.0583, 0.2467, 0.0583, 0.2394, 0.07195, 0.1199, 0.0732, 0.1124, 0.3519, 0.1124, 0.0583, 0.1199, 0.0732, 0.1199, 0.3352, 0.8047, 0.05752, 0.9395, 0.05752, 0.9293, 0.07978, 0.8175, 0.08093, 0.03888, 0.02573, 0.03888, 0.3259, 0.03277, 0.3259, 0.03277, 0.02573, 0.0201, 0.3259, 0.0201, 0.02573, 0.03277, 0.02573, 0.03277, 0.3259, 0.05157, 0.02572, 0.05157, 0.3259, 0.0389, 0.3259, 0.0389, 0.02572, 0.03888, 0.02573, 0.03888, 0.3259, 0.03277, 0.3259, 0.03277, 0.02573, 0.0201, 0.3259, 0.0201, 0.02573, 0.03277, 0.02573, 0.03277, 0.3259, 0.05157, 0.02572, 0.05157, 0.3259, 0.0389, 0.3259, 0.0389, 0.02572, 0.03888, 0.02573, 0.03888, 0.3259, 0.03277, 0.3259, 0.03277, 0.02573, 0.0201, 0.3259, 0.0201, 0.02573, 0.03277, 0.02573, 0.03277, 0.3259, 0.05157, 0.02572, 0.05157, 0.3259, 0.0389, 0.3259, 0.0389, 0.02572, 0.03888, 0.02573, 0.03888, 0.3259, 0.03277, 0.3259, 0.03277, 0.02573, 0.0201, 0.3259, 0.0201, 0.02573, 0.03277, 0.02573, 0.03277, 0.3259, 0.05157, 0.02572, 0.05157, 0.3259, 0.0389, 0.3259, 0.0389, 0.02572, 0.03888, 0.02573, 0.03888, 0.3259, 0.03277, 0.3259, 0.03277, 0.02573, 0.0201, 0.3259, 0.0201, 0.02573, 0.03277, 0.02573, 0.03277, 0.3259, 0.05157, 0.02572, 0.05157, 0.3259, 0.0389, 0.3259, 0.0389, 0.02572, 0.03888, 0.02573, 0.03888, 0.3259, 0.03277, 0.3259, 0.03277, 0.02573, 0.0201, 0.3259, 0.0201, 0.02573, 0.03277, 0.02573, 0.03277, 0.3259, 0.03888, 0.02573, 0.03888, 0.3259, 0.03277, 0.3259, 0.03277, 0.02573, 0.0201, 0.3259, 0.0201, 0.02573, 0.03277, 0.02573, 0.03277, 0.3259, 0.05157, 0.02572, 0.05157, 0.3259, 0.0389, 0.3259, 0.0389, 0.02572, 0.03888, 0.02573, 0.03888, 0.3259, 0.03277, 0.3259, 0.03277, 0.02573, 0.0201, 0.3259, 0.0201, 0.02573, 0.03277, 0.02573, 0.03277, 0.3259, 0.03888, 0.02573, 0.03888, 0.3259, 0.03277, 0.3259, 0.03277, 0.02573, 0.0201, 0.3259, 0.0201, 0.02573, 0.03277, 0.02573, 0.03277, 0.3259, 0.05157, 0.02572, 0.05157, 0.3259, 0.0389, 0.3259, 0.0389, 0.02572, 0.03888, 0.02573, 0.03888, 0.3259, 0.03277, 0.3259, 0.03277, 0.02573, 0.0201, 0.3259, 0.0201, 0.02573, 0.03277, 0.02573, 0.03277, 0.3259, 0.03888, 0.02573, 0.03888, 0.3259, 0.03277, 0.3259, 0.03277, 0.02573, 0.0201, 0.3259, 0.0201, 0.02573, 0.03277, 0.02573, 0.03277, 0.3259, 0.05157, 0.02572, 0.05157, 0.3259, 0.0389, 0.3259, 0.0389, 0.02572, 0.03888, 0.02573, 0.03888, 0.3259, 0.03277, 0.3259, 0.03277, 0.02573, 0.0201, 0.3259, 0.0201, 0.02573, 0.03277, 0.02573, 0.03277, 0.3259, 0.03888, 0.02573, 0.03888, 0.3259, 0.03277, 0.3259, 0.03277, 0.02573, 0.0201, 0.3259, 0.0201, 0.02573, 0.03277, 0.02573, 0.03277, 0.3259, 0.05157, 0.02572, 0.05157, 0.3259, 0.0389, 0.3259, 0.0389, 0.02572, 0.03888, 0.02573, 0.03277, 0.02573, 0.03277, 0.3259, 0.03888, 0.3259, 0.0201, 0.3259, 0.03277, 0.3259, 0.03277, 0.02573, 0.0201, 0.02573, 0.03888, 0.02573, 0.03277, 0.02573, 0.03277, 0.3259, 0.03888, 0.3259, 0.0201, 0.3259, 0.03277, 0.3259, 0.03277, 0.02573, 0.0201, 0.02573, 0.03888, 0.02573, 0.03277, 0.02573, 0.03277, 0.3259, 0.03888, 0.3259, 0.0201, 0.3259, 0.03277, 0.3259, 0.03277, 0.02573, 0.0201, 0.02573, 0.03888, 0.02573, 0.03277, 0.02573, 0.03277, 0.3259, 0.03888, 0.3259, 0.0201, 0.3259, 0.03277, 0.3259, 0.03277, 0.02573, 0.0201, 0.02573, 0.03888, 0.02573, 0.03277, 0.02573, 0.03277, 0.3259, 0.03888, 0.3259, 0.0201, 0.3259, 0.03277, 0.3259, 0.03277, 0.02573, 0.0201, 0.02573, 0.03888, 0.02573, 0.03277, 0.02573, 0.03277, 0.3259, 0.03888, 0.3259, 0.0201, 0.3259, 0.03277, 0.3259, 0.03277, 0.02573, 0.0201, 0.02573, 0.03888, 0.02573, 0.03277, 0.02573, 0.03277, 0.3259, 0.03888, 0.3259, 0.0201, 0.3259, 0.03277, 0.3259, 0.03277, 0.02573, 0.0201, 0.02573, 0.03888, 0.02573, 0.03277, 0.02573, 0.03277, 0.3259, 0.03888, 0.3259, 0.0201, 0.3259, 0.03277, 0.3259, 0.03277, 0.02573, 0.0201, 0.02573, 0.03888, 0.02573, 0.03277, 0.02573, 0.03277, 0.3259, 0.03888, 0.3259, 0.0201, 0.3259, 0.03277, 0.3259, 0.03277, 0.02573, 0.0201, 0.02573, 0.03888, 0.02573, 0.03277, 0.02573, 0.03277, 0.3259, 0.03888, 0.3259, 0.0201, 0.3259, 0.03277, 0.3259, 0.03277, 0.02573, 0.0201, 0.02573, 0.03888, 0.02573, 0.03277, 0.02573, 0.03277, 0.3259, 0.03888, 0.3259, 0.0201, 0.3259, 0.03277, 0.3259, 0.03277, 0.02573, 0.0201, 0.02573, 0.03888, 0.02573, 0.03277, 0.02573, 0.03277, 0.3259, 0.03888, 0.3259, 0.0201, 0.3259, 0.03277, 0.3259, 0.03277, 0.02573, 0.0201, 0.02573, 0.03888, 0.02573, 0.03277, 0.02573, 0.03277, 0.3259, 0.03888, 0.3259, 0.0201, 0.3259, 0.03277, 0.3259, 0.03277, 0.02573, 0.0201, 0.02573, 0.05157, 0.02572, 0.0389, 0.02572, 0.0389, 0.3259, 0.05157, 0.3259, 0.3516, 0.3964, 0.3516, 0.01184, 0.3724, 0.01184, 0.3724, 0.3964, 0.3724, 0.3964, 0.3724, 0.01184, 0.3932, 0.01184, 0.3932, 0.3964, 0.6373, 0.01184, 0.658, 0.01184, 0.658, 0.3964, 0.6374, 0.3964, 0.658, 0.01184, 0.6786, 0.01184, 0.6786, 0.3964, 0.658, 0.3964])
me_mk2crewcabin_003.materials.append(mat_material_004)
me_mk2crewcabin_003.use_remesh_preserve_volume = False
me_mk2crewcabin_003.use_remesh_preserve_attributes = False
me_mk2crewcabin_003.use_mirror_vertex_groups = False
me_mk2crewcabin_003.update()
me_mk2crewcabin_003.normals_split_custom_set([tuple(v) for v in zip(*[iter([0.0, -5.769e-07, -1.0, 0.0, -5.769e-07, -1.0, 0.0, -5.769e-07, -1.0, 0.0, -5.769e-07, -1.0, 0.0, 5.769e-07, 1.0, 0.0, 5.769e-07, 1.0, 0.0, 5.769e-07, 1.0, 0.0, 5.769e-07, 1.0, 0.0, 5.418e-07, 1.0, 0.0, 5.418e-07, 1.0, 0.0, 5.418e-07, 1.0, 0.0, 5.418e-07, 1.0, 0.0, 1.0, -7.842e-07, 0.0, 1.0, -7.842e-07, 0.0, 1.0, -7.842e-07, 0.0, 1.0, -7.842e-07, 1.0, -8.164e-08, -1.008e-06, 1.0, -8.164e-08, -1.008e-06, 1.0, -8.164e-08, -1.008e-06, 1.0, -8.164e-08, -1.008e-06, 0.0, -1.0, -7.842e-07, 0.0, -1.0, -7.842e-07, 0.0, -1.0, -7.842e-07, 0.0, -1.0, -7.842e-07, 1.0, 1.26e-07, -1.512e-06, 1.0, 1.26e-07, -1.512e-06, 1.0, 1.26e-07, -1.512e-06, 1.0, 1.26e-07, -1.512e-06, -1.0, 8.898e-08, 0.0, -1.0, 8.898e-08, 0.0, -1.0, 8.898e-08, 0.0, -1.0, 8.898e-08, 0.0, -1.0, 6.861e-08, 0.0, -1.0, 6.861e-08, 0.0, -1.0, 6.861e-08, 0.0, -1.0, 6.861e-08, 0.0, 0.0, -5.805e-07, -1.0, 0.0, -5.805e-07, -1.0, 0.0, -5.805e-07, -1.0, 0.0, -5.805e-07, -1.0, 0.0, 1.0, 0.0, 0.0, 1.0, 0.0, 0.0, 1.0, 0.0, 0.0, 1.0, 0.0, 0.0, -1.0, -1.385e-06, 0.0, -1.0, -1.385e-06, 0.0, -1.0, -1.385e-06, 0.0, -1.0, -1.385e-06, 7.01e-07, -6.09e-07, -1.0, 7.01e-07, -6.09e-07, -1.0, 7.01e-07, -6.09e-07, -1.0, 7.01e-07, -6.09e-07, -1.0, 0.0, 5.769e-07, 1.0, 0.0, 5.769e-07, 1.0, 0.0, 5.769e-07, 1.0, 0.0, 5.769e-07, 1.0, 0.0, 5.418e-07, 1.0, 0.0, 5.418e-07, 1.0, 0.0, 5.418e-07, 1.0, 0.0, 5.418e-07, 1.0, 0.0, 1.0, 1.568e-07, 0.0, 1.0, 1.568e-07, 0.0, 1.0, 1.568e-07, 0.0, 1.0, 1.568e-07, -1.0, 1.636e-07, 1.512e-06, -1.0, 1.636e-07, 1.512e-06, -1.0, 1.636e-07, 1.512e-06, -1.0, 1.636e-07, 1.512e-06, 0.0, -1.0, -3.137e-07, 0.0, -1.0, -3.137e-07, 0.0, -1.0, -3.137e-07, 0.0, -1.0, -3.137e-07, -1.0, -1.355e-07, 1.512e-06, -1.0, -1.355e-07, 1.512e-06, -1.0, -1.355e-07, 1.512e-06, -1.0, -1.355e-07, 1.512e-06, 1.0, 0.0, 0.0, 1.0, 0.0, 0.0, 1.0, 0.0, 0.0, 1.0, 0.0, 0.0, 1.0, 0.0, 0.0, 1.0, 0.0, 0.0, 1.0, 0.0, 0.0, 1.0, 0.0, 0.0, 0.0, -5.418e-07, -1.0, 0.0, -5.418e-07, -1.0, 0.0, -5.418e-07, -1.0, 0.0, -5.418e-07, -1.0, 0.0, 1.0, 0.0, 0.0, 1.0, 0.0, 0.0, 1.0, 0.0, 0.0, 1.0, 0.0, 0.0, -1.0, 0.0, 0.0, -1.0, 0.0, 0.0, -1.0, 0.0, 0.0, -1.0, 0.0, 0.0, -1.0, 2.171e-07, 1.328e-08, -1.0, 1.915e-07, 1.328e-08, -1.0, 1.915e-07, 1.328e-08, -1.0, 1.915e-07, 0.0, -1.0, 2.171e-07, -6.208e-08, -1.0, -0.001295, -0.006376, -1.0, 7.509e-08, 0.0003686, -1.0, -0.0003067, 7.787e-09, -1.0, -4.602e-07, 0.0, -1.0, -1.581e-07, 0.0, -1.0, -1.58e-07, 0.0, -1.0, 0.0, 0.0, -1.0, 0.0, 8.444e-09, -1.0, -1.575e-07, 8.326e-09, -1.0, -1.597e-07, 0.0, -1.0, -1.58e-07, 0.0, -1.0, -1.581e-07, 7.787e-09, -1.0, -4.602e-07, 0.0003686, -1.0, -0.0003067, 8.326e-09, -1.0, -1.597e-07, 8.444e-09, -1.0, -1.575e-07, 0.0, -0.8852, -0.4651, 0.0, -0.8852, -0.4651, 0.0, -0.8852, -0.4651, 0.0, -0.8852, -0.4651, 0.02232, -0.8852, 0.4646, 0.02232, -0.8852, 0.4646, 0.0, -0.8855, 0.4647, 0.0, -0.8855, 0.4647, 0.3034, -0.8852, 0.3525, 0.3034, -0.8852, 0.3525, 0.3034, -0.8852, 0.3525, 0.3034, -0.8852, 0.3525, 0.4651, -0.8852, 1.418e-06, 0.4651, -0.8852, 1.418e-06, 0.4651, -0.8852, 1.418e-06, 0.4651, -0.8852, 1.418e-06, -2.174e-07, 4.143e-08, -1.0, -2.174e-07, 4.143e-08, -1.0, -2.174e-07, 4.143e-08, -1.0, -2.174e-07, 4.143e-08, -1.0, 0.0, 1.0, 2.158e-07, 0.0, 1.0, 2.158e-07, 2.656e-08, 1.0, 2.401e-07, 2.656e-08, 1.0, 2.401e-07, 2.656e-08, 1.0, 2.401e-07, 0.0, 1.0, -4.215e-07, 0.0, 1.0, 0.0, 0.0, 1.0, 0.0, 0.0, 1.0, -4.213e-07, -8.444e-09, 1.0, -4.923e-07, 0.0, 1.0, -4.215e-07, 0.0, 1.0, -4.213e-07, -8.326e-09, 1.0, -4.972e-07, -7.787e-09, 1.0, -8.031e-07, -8.444e-09, 1.0, -4.923e-07, -8.326e-09, 1.0, -4.972e-07, -0.003085, 1.0, -0.001438, 0.0, 0.8761, -0.4822, 0.0, 0.8761, -0.4822, 0.0, 0.8761, -0.4822, 0.0, 0.8761, -0.4822, 0.02313, 0.8761, 0.4816, 0.0, 0.8763, 0.4818, 0.0, 0.8763, 0.4818, 0.02313, 0.8761, 0.4816, 0.3146, 0.8761, 0.3655, 0.3146, 0.8761, 0.3655, 0.3146, 0.8761, 0.3655, 0.3146, 0.8761, 0.3655, 0.4822, 0.8761, 1.45e-06, 0.4822, 0.8761, 1.45e-06, 0.4822, 0.8761, 1.45e-06, 0.4822, 0.8761, 1.45e-06, 0.0, 1.0, -8.571e-07, -7.787e-09, 1.0, -8.031e-07, -0.003085, 1.0, -0.001438, 0.0, 1.0, -0.007719, -1.0, 0.0, -3.011e-06, -1.0, 0.0, -3.011e-06, -1.0, 0.0, -3.011e-06, -1.0, 0.0, -3.011e-06, -0.6558, 0.0, -0.7549, -0.6558, 0.0, -0.7549, -0.6558, 0.0, -0.7549, -0.6558, 0.0, -0.7549, 0.0, 0.0, -1.0, -0.04797, 0.0, -0.9988, -0.04797, 0.0, -0.9988, 0.0, 0.0, -1.0, -8.927e-08, 4.157e-08, -1.0, -4.535e-08, 3.538e-08, -1.0, -4.516e-08, 3.554e-08, -1.0, -9.031e-08, 4.119e-08, -1.0, -4.535e-08, 3.538e-08, -1.0, -4.281e-07, -1.552e-09, -1.0, -4.525e-07, -1.443e-09, -1.0, -4.516e-08, 3.554e-08, -1.0, -4.281e-07, -1.552e-09, -1.0, -4.733e-07, 4.596e-09, -1.0, 0.0009139, -0.000916, -1.0, -4.525e-07, -1.443e-09, -1.0, -4.733e-07, 4.596e-09, -1.0, -8.927e-08, 4.157e-08, -1.0, -9.031e-08, 4.119e-08, -1.0, 0.0009139, -0.000916, -1.0, 0.4842, 9.184e-08, -0.8749, 0.4842, 9.184e-08, -0.8749, 0.4842, 9.184e-08, -0.8749, 0.4842, 9.184e-08, -0.8749, -0.0003332, 0.4818, -0.8763, -0.0003332, 0.4818, -0.8763, -0.0003332, 0.4818, -0.8763, -0.0003332, 0.4818, -0.8763, -0.4842, 2.339e-08, -0.8749, -0.4842, 2.339e-08, -0.8749, -0.4842, 2.339e-08, -0.8749, -0.4842, 2.339e-08, -0.8749, 9.531e-07, -0.5516, -0.8341, 9.531e-07, -0.5516, -0.8341, 9.531e-07, -0.5516, -0.8341, 9.531e-07, -0.5516, -0.8341, 0.0, -1.0, 0.0, 0.0, -1.0, 0.0, 0.0, -1.0, 0.0, 0.0, -1.0, 0.0, -8.997e-07, -7.012e-08, 1.0, -8.997e-07, -7.012e-08, 1.0, -8.997e-07, -7.012e-08, 1.0, -8.997e-07, -7.012e-08, 1.0, 0.0, 1.0, -6.225e-07, 0.0, 1.0, -9.33e-07, 0.0, 1.0, -9.328e-07, 0.0, 1.0, -1.172e-06, 0.0, 1.0, -6.225e-07, 6.759e-09, 1.0, -5.788e-07, 0.0, 1.0, -5.787e-07, 0.0, 1.0, -0.007719, -0.003085, 1.0, -0.001438, 6.763e-09, 1.0, -5.785e-07, 0.0, 0.9663, -0.2574, 5.649e-08, 0.9663, -0.2574, 5.649e-08, 0.9663, -0.2574, 0.0, 0.9663, -0.2574, -1.126e-07, 0.9581, 0.2865, 0.0, 0.9581, 0.2865, 0.0, 0.9581, 0.2865, -1.126e-07, 0.9581, 0.2865, 0.0, 1.0, -9.33e-07, 6.76e-09, 1.0, -3.471e-07, 6.761e-09, 1.0, -3.471e-07, 0.0, 1.0, -9.328e-07, 6.76e-09, 1.0, -3.471e-07, 6.759e-09, 1.0, -5.788e-07, 6.763e-09, 1.0, -5.785e-07, 6.761e-09, 1.0, -3.471e-07, -3.14e-14, 1.0, 1.129e-07, 0.0, 1.0, 1.129e-07, 0.0, 1.0, 1.129e-07, -3.14e-14, 1.0, 1.129e-07, 0.236, 0.9717, -0.01447, 0.2333, 0.972, -0.02862, 0.2283, 0.9721, -0.05451, 0.236, 0.9717, -0.01447, 0.2386, 0.9711, 1.226e-12, 0.2386, 0.9711, 1.226e-12, 0.2333, 0.972, -0.02862, -4.314e-21, -1.0, -1.318e-06, -4.314e-21, -1.0, -1.318e-06, 1.397e-13, -1.0, -1.465e-06, 6.98e-14, -1.0, -3.847e-07, 6.985e-14, -1.0, -3.855e-07, -6.759e-09, -1.0, 1.739e-08, -6.763e-09, -1.0, 1.74e-08, 0.0003686, -1.0, -0.0003067, -0.006376, -1.0, 7.509e-08, 0.0, -1.0, 5.787e-07, -6.785e-15, -0.9592, -0.2827, -6.785e-15, -0.9592, -0.2827, 6.729e-08, -0.9592, -0.2827, 6.729e-08, -0.9592, -0.2827, -1.116e-07, -0.9494, 0.3141, -1.116e-07, -0.9494, 0.3141, 0.0, -0.9494, 0.3141, 0.0, -0.9873, 0.1591, 6.985e-14, -1.0, -3.855e-07, 6.98e-14, -1.0, -3.847e-07, -6.761e-09, -1.0, 3.645e-07, -6.76e-09, -1.0, 3.645e-07, -6.76e-09, -1.0, 3.645e-07, -6.761e-09, -1.0, 3.645e-07, -6.763e-09, -1.0, 1.74e-08, -6.759e-09, -1.0, 1.739e-08, -3.14e-14, -1.0, 1.129e-07, -3.14e-14, -1.0, 1.129e-07, 0.0, -0.9873, 0.1591, 0.0, -1.0, 1.129e-07, 0.2595, -0.9656, -0.01586, 0.2511, -0.9661, -0.05994, 0.2566, -0.966, -0.03146, 0.2595, -0.9656, -0.01586, 0.2566, -0.966, -0.03146, 0.2624, -0.965, 0.0, 0.2624, -0.965, 0.0, -3.502e-08, -1.0, 2.519e-07, -3.502e-08, -1.0, 2.519e-07, -3.502e-08, -1.0, 2.519e-07, -3.502e-08, -1.0, 2.519e-07, -3.502e-08, -1.0, 2.519e-07, -3.502e-08, -1.0, 2.519e-07, 3.502e-08, -1.0, 1.259e-07, 3.502e-08, -1.0, 1.259e-07, 3.502e-08, -1.0, 1.259e-07, 3.502e-08, -1.0, 1.259e-07, 3.502e-08, -1.0, 1.259e-07, 3.502e-08, -1.0, 1.259e-07, -0.9727, 0.0, 0.2322, -0.9931, -8.437e-08, 0.1169, -0.9931, 2.794e-08, 0.1169, -0.9727, 0.0, 0.2322, 0.0, -1.0, 2.171e-07, 0.0, -1.0, 2.171e-07, -1.328e-08, -1.0, 2.427e-07, -1.328e-08, -1.0, 2.427e-07, -1.328e-08, -1.0, 2.427e-07, -6.208e-08, -1.0, -0.001295, -7.787e-09, -1.0, 0.0, 0.0003686, -1.0, 0.0003073, -0.006376, -1.0, 7.509e-08, 0.0, -1.0, 4.215e-07, 0.0, -1.0, 0.0, 0.0, -1.0, 0.0, 0.0, -1.0, 4.213e-07, -8.444e-09, -1.0, 4.199e-07, 0.0, -1.0, 4.215e-07, 0.0, -1.0, 4.213e-07, -8.326e-09, -1.0, 4.258e-07, -7.787e-09, -1.0, 0.0, -8.444e-09, -1.0, 4.199e-07, -8.326e-09, -1.0, 4.258e-07, 0.0003686, -1.0, 0.0003073, 0.0, -0.8852, -0.4651, 0.0, -0.8852, -0.4651, 0.0, -0.8852, -0.4651, 0.0, -0.8852, -0.4651, -0.02232, -0.8852, 0.4646, 0.0, -0.8855, 0.4647, 0.0, -0.8855, 0.4647, -0.02232, -0.8852, 0.4646, -0.3034, -0.8852, 0.3525, -0.3034, -0.8852, 0.3525, -0.3034, -0.8852, 0.3525, -0.3034, -0.8852, 0.3525, -0.4651, -0.8852, 1.466e-06, -0.4651, -0.8852, 1.466e-06, -0.4651, -0.8852, 1.466e-06, -0.4651, -0.8852, 1.466e-06, 2.174e-07, 4.143e-08, -1.0, 2.174e-07, 4.143e-08, -1.0, 2.174e-07, 4.143e-08, -1.0, 2.174e-07, 4.143e-08, -1.0, 0.0, 1.0, 2.158e-07, -2.656e-08, 1.0, 1.915e-07, -2.656e-08, 1.0, 1.915e-07, -2.656e-08, 1.0, 1.915e-07, 0.0, 1.0, 2.158e-07, 0.0, 1.0, -3.161e-07, 0.0, 1.0, -3.16e-07, 0.0, 1.0, 0.0, 0.0, 1.0, 0.0, 8.444e-09, 1.0, -4.356e-07, 8.326e-09, 1.0, -4.384e-07, 0.0, 1.0, -3.16e-07, 0.0, 1.0, -3.161e-07, 7.787e-09, 1.0, -2.954e-07, 0.002408, 1.0, -0.002406, 8.326e-09, 1.0, -4.384e-07, 8.444e-09, 1.0, -4.356e-07, 0.0, 0.8761, -0.4822, 0.0, 0.8761, -0.4822, 0.0, 0.8761, -0.4822, 0.0, 0.8761, -0.4822, -0.02313, 0.8761, 0.4816, -0.02313, 0.8761, 0.4816, 0.0, 0.8763, 0.4818, 0.0, 0.8763, 0.4818, -0.3146, 0.8761, 0.3655, -0.3146, 0.8761, 0.3655, -0.3146, 0.8761, 0.3655, -0.3146, 0.8761, 0.3655, -0.4822, 0.8761, 1.404e-06, -0.4822, 0.8761, 1.404e-06, -0.4822, 0.8761, 1.404e-06, -0.4822, 0.8761, 1.404e-06, 0.0, 1.0, -8.571e-07, 0.0, 1.0, -0.007719, 0.002408, 1.0, -0.002406, 7.787e-09, 1.0, -2.954e-07, 1.0, 0.0, 0.0, 1.0, 0.0, 0.0, 1.0, 0.0, 0.0, 1.0, 0.0, 0.0, 0.6558, 0.0, -0.7549, 0.6558, 0.0, -0.7549, 0.6558, 0.0, -0.7549, 0.6558, 0.0, -0.7549, 0.0, 0.0, -1.0, 0.0, 0.0, -1.0, 0.04797, 0.0, -0.9988, 0.04797, 0.0, -0.9988, 3.581e-08, 4.157e-08, -1.0, 3.748e-08, 4.119e-08, -1.0, -8.291e-09, 3.554e-08, -1.0, -7.885e-09, 3.538e-08, -1.0, -7.885e-09, 3.538e-08, -1.0, -8.291e-09, 3.554e-08, -1.0, 3.757e-07, -1.443e-09, -1.0, 3.564e-07, -1.552e-09, -1.0, 3.564e-07, -1.552e-09, -1.0, 3.757e-07, -1.443e-09, -1.0, 0.0009149, 0.000916, -1.0, 4.016e-07, 4.597e-09, -1.0, 4.016e-07, 4.597e-09, -1.0, 0.0009149, 0.000916, -1.0, 3.748e-08, 4.119e-08, -1.0, 3.581e-08, 4.157e-08, -1.0, -0.4842, 9.352e-08, -0.8749, -0.4842, 9.352e-08, -0.8749, -0.4842, 9.352e-08, -0.8749, -0.4842, 9.352e-08, -0.8749, 0.0003332, 0.4818, -0.8763, 0.0003332, 0.4818, -0.8763, 0.0003332, 0.4818, -0.8763, 0.0003332, 0.4818, -0.8763, 0.4842, 2.339e-08, -0.8749, 0.4842, 2.339e-08, -0.8749, 0.4842, 2.339e-08, -0.8749, 0.4842, 2.339e-08, -0.8749, -9.755e-07, -0.5516, -0.8341, -9.755e-07, -0.5516, -0.8341, -9.755e-07, -0.5516, -0.8341, -9.755e-07, -0.5516, -0.8341, 0.0, 0.0, -1.0, 0.0, 0.0, -1.0, 0.0, 0.0, -1.0, 0.0, 0.0, -1.0, 8.997e-07, -7.012e-08, 1.0, 8.997e-07, -7.012e-08, 1.0, 8.997e-07, -7.012e-08, 1.0, 8.997e-07, -7.012e-08, 1.0, 0.0, 1.0, -6.225e-07, 0.0, 1.0, -6.225e-07, 0.0, 1.0, -7.323e-08, 0.0, 1.0, -3.839e-07, 0.0, 1.0, -3.836e-07, -6.759e-09, 1.0, 0.0, -6.763e-09, 1.0, 0.0, 0.002408, 1.0, -0.002406, 0.0, 1.0, -0.007719, 0.0, 1.0, -5.787e-07, 0.0, 0.9663, -0.2574, 0.0, 0.9663, -0.2574, -5.649e-08, 0.9663, -0.2574, -5.649e-08, 0.9663, -0.2574, 1.126e-07, 0.9581, 0.2865, 1.126e-07, 0.9581, 0.2865, 0.0, 0.9581, 0.2865, 0.0, 0.9581, 0.2865, 0.0, 1.0, -3.836e-07, 0.0, 1.0, -3.839e-07, -6.761e-09, 1.0, -3.471e-07, -6.76e-09, 1.0, -3.471e-07, -6.76e-09, 1.0, -3.471e-07, -6.761e-09, 1.0, -3.471e-07, -6.763e-09, 1.0, 0.0, -6.759e-09, 1.0, 0.0, 3.14e-14, 1.0, 1.129e-07, 3.14e-14, 1.0, 1.129e-07, 0.0, 1.0, 1.129e-07, 0.0, 1.0, 1.129e-07, -0.236, 0.9717, -0.01447, -0.2283, 0.9721, -0.05451, -0.2333, 0.972, -0.02862, -0.236, 0.9717, -0.01447, -0.2333, 0.972, -0.02862, -0.2386, 0.9711, 0.0, -0.2386, 0.9711, 0.0, -4.314e-21, -1.0, -1.318e-06, 0.008774, -0.9999, 0.007292, 0.7558, 0.6108, 0.2361, 0.6844, 0.6108, 0.3982, -4.314e-21, -1.0, -1.318e-06, 6.759e-09, -1.0, 5.962e-07, 0.0, -1.0, 5.787e-07, -0.006376, -1.0, 7.509e-08, 0.0003686, -1.0, 0.0003073, 6.763e-09, -1.0, 5.959e-07, -6.785e-15, -0.9592, -0.2827, -6.729e-08, -0.9592, -0.2827, -6.729e-08, -0.9592, -0.2827, -6.785e-15, -0.9592, -0.2827, 6.86e-08, -0.9812, 0.1931, 0.0, -0.9873, 0.1591, 0.0, -0.9494, 0.3141, 1.116e-07, -0.9494, 0.3141, 0.008774, -0.9999, 0.007292, 6.76e-09, -1.0, 1.909e-07, 6.761e-09, -1.0, 1.909e-07, 0.7558, 0.6108, 0.2361, 6.76e-09, -1.0, 1.909e-07, 6.759e-09, -1.0, 5.962e-07, 6.763e-09, -1.0, 5.959e-07, 6.761e-09, -1.0, 1.909e-07, 3.14e-14, -1.0, 1.129e-07, 0.0, -1.0, 1.129e-07, 0.0, -0.9873, 0.1591, 6.86e-08, -0.9812, 0.1931, -0.2595, -0.9656, -0.01586, -0.2566, -0.966, -0.03146, -0.2511, -0.9661, -0.05994, -0.2595, -0.9656, -0.01586, -0.2624, -0.965, -1.596e-08, -0.2624, -0.965, -1.596e-08, -0.2566, -0.966, -0.03146, 0.0, 1.0, -1.259e-07, 0.0, 1.0, -1.259e-07, 0.0, 1.0, -1.259e-07, 0.0, 1.0, -1.259e-07, 0.0, 1.0, -1.259e-07, 0.0, 1.0, -1.259e-07, 0.4564, -6.689e-08, 0.8898, 0.5273, -8.055e-08, 0.8497, 0.5273, -8.055e-08, 0.8497, 0.4564, -6.689e-08, 0.8898, -0.301, -6.107e-08, 0.9536, -0.301, -6.107e-08, 0.9536, -0.1222, -6.994e-08, 0.9925, -0.1222, -6.994e-08, 0.9925, -0.1222, -6.994e-08, 0.9925, -0.1222, -6.994e-08, 0.9925, 0.0, -7.057e-08, 1.0, 0.0, -7.057e-08, 1.0, 0.0, -7.057e-08, 1.0, 0.1222, -6.84e-08, 0.9925, 0.1222, -6.84e-08, 0.9925, 0.0, -7.057e-08, 1.0, 0.9727, -1.32e-08, 0.2322, 0.9727, -1.32e-08, 0.2322, 0.9931, -1.38e-08, 0.1169, 0.9931, -1.261e-07, 0.1169, 0.0, 1.0, 0.0, 0.0, 1.0, 0.0, 0.0, 1.0, 0.0, 0.0, 1.0, 0.0, 0.0, 1.0, 0.0, 0.0, 1.0, 0.0, -1.0, -4.086e-07, 0.0, -1.0, -3.829e-07, 0.0, -0.9931, -8.437e-08, 0.1169, -1.0, -2.089e-07, 0.0, -1.0, 3.454e-08, 0.0, -1.0, 8.848e-09, 0.0, -1.0, 1.422e-08, 0.0, -0.9931, 2.794e-08, 0.1169, -1.0, -3.829e-07, 0.0, -1.0, 3.454e-08, 0.0, -0.9931, 2.794e-08, 0.1169, -0.9931, -8.437e-08, 0.1169, 1.0, -4.263e-07, 0.0, 1.0, -4.086e-07, 0.0, 1.0, -2.089e-07, 0.0, 0.9931, -1.261e-07, 0.1169, 1.0, 8.848e-09, 0.0, 1.0, -8.848e-09, 0.0, 0.9931, -1.38e-08, 0.1169, 1.0, 1.422e-08, 0.0, 1.0, -8.848e-09, 0.0, 1.0, -4.263e-07, 0.0, 0.9931, -1.261e-07, 0.1169, 0.9931, -1.38e-08, 0.1169, -1.0, 8.848e-09, 0.0, -1.0, -4.086e-07, 0.0, -1.0, -2.089e-07, 0.0, -1.0, 1.422e-08, 0.0, 1.0, -4.086e-07, 0.0, 1.0, 8.848e-09, 0.0, 1.0, 1.422e-08, 0.0, 1.0, -2.089e-07, 0.0, -1.0, 1.572e-07, 0.0, -1.0, 1.572e-07, 0.0, -1.0, 1.572e-07, 0.0, -1.0, 1.572e-07, 0.0, 1.0, 8.507e-08, 0.0, 1.0, 8.507e-08, 0.0, 1.0, 8.507e-08, 0.0, 1.0, 8.507e-08, 0.0, 0.0, -4.622e-08, 1.0, 0.0, -4.622e-08, 1.0, 0.0, -4.622e-08, 1.0, 0.0, -4.622e-08, 1.0, 0.0, 0.0, -1.0, 0.0, 0.0, -1.0, 0.0, 0.0, -1.0, 0.0, 0.0, -1.0, 0.0, -1.0, 0.0, 0.0, -1.0, 0.0, 0.0, -1.0, 0.0, 0.0, -1.0, 0.0, 0.0, 1.0, 0.0, 0.0, 1.0, 0.0, 0.0, 1.0, 0.0, 0.0, 1.0, 0.0, 0.0, -4.622e-08, 1.0, 0.0, -4.622e-08, 1.0, 0.0, -4.622e-08, 1.0, 0.0, -4.622e-08, 1.0, 0.0, 1.0, 0.0, 0.0, 1.0, 0.0, 0.0, 1.0, 0.0, 0.0, 1.0, 0.0, -0.8834, -7.962e-08, -0.4686, -0.8834, -7.962e-08, -0.4686, -0.8834, -7.962e-08, -0.4686, -0.8834, -7.962e-08, -0.4686, -0.4892, 0.0, 0.8722, -0.4892, 0.0, 0.8722, -0.4892, 0.0, 0.8722, -0.4892, 0.0, 0.8722, 0.1867, -7.688e-08, -0.9824, 0.1867, -7.688e-08, -0.9824, 0.1867, -7.688e-08, -0.9824, 0.1867, -7.688e-08, -0.9824, -0.8834, 1.63e-08, -0.4686, -0.8834, 1.63e-08, -0.4686, -0.8834, 1.63e-08, -0.4686, -0.8834, 1.63e-08, -0.4686, -0.4892, 3.099e-08, 0.8722, -0.4892, 3.099e-08, 0.8722, -0.4892, 3.099e-08, 0.8722, -0.4892, 3.099e-08, 0.8722, 0.2229, -4.356e-08, -0.9748, 0.2229, -4.356e-08, -0.9748, 0.2229, -4.356e-08, -0.9748, 0.2229, -4.356e-08, -0.9748, -0.8834, 1.63e-08, -0.4686, -0.8834, 1.63e-08, -0.4686, -0.8834, 1.63e-08, -0.4686, -0.8834, 1.63e-08, -0.4686, -0.4892, 3.099e-08, 0.8722, -0.4892, 3.099e-08, 0.8722, -0.4892, 3.099e-08, 0.8722, -0.4892, 3.099e-08, 0.8722, 0.2589, 0.0, -0.9659, 0.2589, 0.0, -0.9659, 0.2589, 0.0, -0.9659, 0.2589, 0.0, -0.9659, -0.8834, 1.63e-08, -0.4686, -0.8834, 1.63e-08, -0.4686, -0.8834, 1.63e-08, -0.4686, -0.8834, 1.63e-08, -0.4686, -0.4892, 3.099e-08, 0.8722, -0.4892, 3.099e-08, 0.8722, -0.4892, 3.099e-08, 0.8722, -0.4892, 3.099e-08, 0.8722, 0.294, 0.0, -0.9558, 0.294, 0.0, -0.9558, 0.294, 0.0, -0.9558, 0.294, 0.0, -0.9558, -0.8834, 1.63e-08, -0.4686, -0.8834, 1.63e-08, -0.4686, -0.8834, 1.63e-08, -0.4686, -0.8834, 1.63e-08, -0.4686, -0.4892, 3.099e-08, 0.8722, -0.4892, 3.099e-08, 0.8722, -0.4892, 3.099e-08, 0.8722, -0.4892, 3.099e-08, 0.8722, 0.3279, 0.0, -0.9447, 0.3279, 0.0, -0.9447, 0.3279, 0.0, -0.9447, 0.3279, 0.0, -0.9447, -0.8834, 1.63e-08, -0.4686, -0.8834, 1.63e-08, -0.4686, -0.8834, 1.63e-08, -0.4686, -0.8834, 1.63e-08, -0.4686, -0.4892, 3.099e-08, 0.8722, -0.4892, 3.099e-08, 0.8722, -0.4892, 3.099e-08, 0.8722, -0.4892, 3.099e-08, 0.8722, -0.8834, -6.332e-08, -0.4686, -0.8834, -6.332e-08, -0.4686, -0.8834, -6.332e-08, -0.4686, -0.8834, -6.332e-08, -0.4686, -0.4892, 3.099e-08, 0.8722, -0.4892, 3.099e-08, 0.8722, -0.4892, 3.099e-08, 0.8722, -0.4892, 3.099e-08, 0.8722, 0.3919, 0.0, -0.92, 0.3919, 0.0, -0.92, 0.3919, 0.0, -0.92, 0.3919, 0.0, -0.92, -0.8834, -6.332e-08, -0.4686, -0.8834, -6.332e-08, -0.4686, -0.8834, -6.332e-08, -0.4686, -0.8834, -6.332e-08, -0.4686, -0.4892, 3.099e-08, 0.8722, -0.4892, 3.099e-08, 0.8722, -0.4892, 3.099e-08, 0.8722, -0.4892, 3.099e-08, 0.8722, -0.8834, -6.332e-08, -0.4686, -0.8834, -6.332e-08, -0.4686, -0.8834, -6.332e-08, -0.4686, -0.8834, -6.332e-08, -0.4686, -0.4892, 3.099e-08, 0.8722, -0.4892, 3.099e-08, 0.8722, -0.4892, 3.099e-08, 0.8722, -0.4892, 3.099e-08, 0.8722, 0.4507, 0.0, -0.8927, 0.4507, 0.0, -0.8927, 0.4507, 0.0, -0.8927, 0.4507, 0.0, -0.8927, -0.8834, -6.332e-08, -0.4686, -0.8834, -6.332e-08, -0.4686, -0.8834, -6.332e-08, -0.4686, -0.8834, -6.332e-08, -0.4686, -0.4892, 3.099e-08, 0.8722, -0.4892, 3.099e-08, 0.8722, -0.4892, 3.099e-08, 0.8722, -0.4892, 3.099e-08, 0.8722, -0.8834, -6.332e-08, -0.4686, -0.8834, -6.332e-08, -0.4686, -0.8834, -6.332e-08, -0.4686, -0.8834, -6.332e-08, -0.4686, -0.4892, 3.099e-08, 0.8722, -0.4892, 3.099e-08, 0.8722, -0.4892, 3.099e-08, 0.8722, -0.4892, 3.099e-08, 0.8722, 0.5042, 0.0, -0.8636, 0.5042, 0.0, -0.8636, 0.5042, 0.0, -0.8636, 0.5042, 0.0, -0.8636, -0.8834, -6.332e-08, -0.4686, -0.8834, -6.332e-08, -0.4686, -0.8834, -6.332e-08, -0.4686, -0.8834, -6.332e-08, -0.4686, -0.4892, 3.099e-08, 0.8722, -0.4892, 3.099e-08, 0.8722, -0.4892, 3.099e-08, 0.8722, -0.4892, 3.099e-08, 0.8722, -0.8834, 1.63e-08, -0.4686, -0.8834, 1.63e-08, -0.4686, -0.8834, 1.63e-08, -0.4686, -0.8834, 1.63e-08, -0.4686, -0.4892, 3.099e-08, 0.8722, -0.4892, 3.099e-08, 0.8722, -0.4892, 3.099e-08, 0.8722, -0.4892, 3.099e-08, 0.8722, 0.4892, 0.0, -0.8722, 0.4892, 0.0, -0.8722, 0.4892, 0.0, -0.8722, 0.4892, 0.0, -0.8722, 0.8834, 0.0, -0.4686, 0.8834, 0.0, -0.4686, 0.8834, 0.0, -0.4686, 0.8834, 0.0, -0.4686, 0.4892, 0.0, 0.8722, 0.4892, 0.0, 0.8722, 0.4892, 0.0, 0.8722, 0.4892, 0.0, 0.8722, 0.8834, -7.962e-08, -0.4686, 0.8834, -7.962e-08, -0.4686, 0.8834, -7.962e-08, -0.4686, 0.8834, -7.962e-08, -0.4686, 0.4892, 0.0, 0.8722, 0.4892, 0.0, 0.8722, 0.4892, 0.0, 0.8722, 0.4892, 0.0, 0.8722, 0.8834, -7.962e-08, -0.4686, 0.8834, -7.962e-08, -0.4686, 0.8834, -7.962e-08, -0.4686, 0.8834, -7.962e-08, -0.4686, 0.4892, 0.0, 0.8722, 0.4892, 0.0, 0.8722, 0.4892, 0.0, 0.8722, 0.4892, 0.0, 0.8722, 0.8834, 0.0, -0.4686, 0.8834, 0.0, -0.4686, 0.8834, 0.0, -0.4686, 0.8834, 0.0, -0.4686, 0.4892, 0.0, 0.8722, 0.4892, 0.0, 0.8722, 0.4892, 0.0, 0.8722, 0.4892, 0.0, 0.8722, 0.8834, 0.0, -0.4686, 0.8834, 0.0, -0.4686, 0.8834, 0.0, -0.4686, 0.8834, 0.0, -0.4686, 0.4892, 0.0, 0.8722, 0.4892, 0.0, 0.8722, 0.4892, 0.0, 0.8722, 0.4892, 0.0, 0.8722, 0.8834, 0.0, -0.4686, 0.8834, 0.0, -0.4686, 0.8834, 0.0, -0.4686, 0.8834, 0.0, -0.4686, 0.4892, 0.0, 0.8722, 0.4892, 0.0, 0.8722, 0.4892, 0.0, 0.8722, 0.4892, 0.0, 0.8722, 0.8834, 0.0, -0.4686, 0.8834, 0.0, -0.4686, 0.8834, 0.0, -0.4686, 0.8834, 0.0, -0.4686, 0.4892, 0.0, 0.8722, 0.4892, 0.0, 0.8722, 0.4892, 0.0, 0.8722, 0.4892, 0.0, 0.8722, 0.8834, 0.0, -0.4686, 0.8834, 0.0, -0.4686, 0.8834, 0.0, -0.4686, 0.8834, 0.0, -0.4686, 0.4892, 0.0, 0.8722, 0.4892, 0.0, 0.8722, 0.4892, 0.0, 0.8722, 0.4892, 0.0, 0.8722, 0.8834, 0.0, -0.4686, 0.8834, 0.0, -0.4686, 0.8834, 0.0, -0.4686, 0.8834, 0.0, -0.4686, 0.4892, 0.0, 0.8722, 0.4892, 0.0, 0.8722, 0.4892, 0.0, 0.8722, 0.4892, 0.0, 0.8722, 0.8834, -7.962e-08, -0.4686, 0.8834, -7.962e-08, -0.4686, 0.8834, -7.962e-08, -0.4686, 0.8834, -7.962e-08, -0.4686, 0.4892, 0.0, 0.8722, 0.4892, 0.0, 0.8722, 0.4892, 0.0, 0.8722, 0.4892, 0.0, 0.8722, 0.8834, -7.962e-08, -0.4686, 0.8834, -7.962e-08, -0.4686, 0.8834, -7.962e-08, -0.4686, 0.8834, -7.962e-08, -0.4686, 0.4892, 0.0, 0.8722, 0.4892, 0.0, 0.8722, 0.4892, 0.0, 0.8722, 0.4892, 0.0, 0.8722, 0.8834, -7.962e-08, -0.4686, 0.8834, -7.962e-08, -0.4686, 0.8834, -7.962e-08, -0.4686, 0.8834, -7.962e-08, -0.4686, 0.4892, 0.0, 0.8722, 0.4892, 0.0, 0.8722, 0.4892, 0.0, 0.8722, 0.4892, 0.0, 0.8722, 0.8834, 0.0, -0.4686, 0.8834, 0.0, -0.4686, 0.8834, 0.0, -0.4686, 0.8834, 0.0, -0.4686, 0.4892, 0.0, 0.8722, 0.4892, 0.0, 0.8722, 0.4892, 0.0, 0.8722, 0.4892, 0.0, 0.8722, -0.4892, 0.0, -0.8722, -0.4892, 0.0, -0.8722, -0.4892, 0.0, -0.8722, -0.4892, 0.0, -0.8722, -0.5273, -6.257e-08, 0.8497, -0.5273, -6.257e-08, 0.8497, -0.4564, -5.798e-08, 0.8898, -0.4564, -5.798e-08, 0.8898, -0.4564, -5.798e-08, 0.8898, -0.4564, -5.798e-08, 0.8898, -0.301, -6.107e-08, 0.9536, -0.301, -6.107e-08, 0.9536, 0.1222, -6.84e-08, 0.9925, 0.301, -5.942e-08, 0.9536, 0.301, -5.942e-08, 0.9536, 0.1222, -6.84e-08, 0.9925, 0.301, -5.942e-08, 0.9536, 0.4564, -6.689e-08, 0.8898, 0.4564, -6.689e-08, 0.8898, 0.301, -5.942e-08, 0.9536])] * 3)])

# ---- objects
ob_small_fuel_tank = bpy.data.objects.new('Small Fuel Tank', None)
ob_collision_1 = bpy.data.objects.new('Collision_1', me_cube_009)
ob_collision_2 = bpy.data.objects.new('Collision_2', me_cube_008)
ob_model = bpy.data.objects.new('Model', me_mk2crewcabin_003)

# ---- transforms, parenting, visibility, modifiers, constraints
ob_small_fuel_tank.location = (0.0, 0.0, 0.0)
ob_small_fuel_tank.rotation_euler = (1.571, 0.0, 0.0)
ob_small_fuel_tank.empty_image_offset = (0.0, 0.0)
ob_small_fuel_tank.hide_viewport = True
ob_small_fuel_tank.hide_render = True
ob_small_fuel_tank.lineart.crease_threshold = 0.0
ob_collision_1.parent = ob_small_fuel_tank
ob_collision_1.location = (0.0, 0.0, 0.0)
ob_collision_1.rotation_euler = (8.742e-08, 3.142, -3.821e-15)
ob_collision_1.hide_viewport = True
ob_collision_1.hide_render = True
ob_collision_1.lineart.crease_threshold = 0.0
ob_collision_2.parent = ob_small_fuel_tank
ob_collision_2.location = (0.0, 0.0, 0.0)
ob_collision_2.rotation_euler = (8.742e-08, 3.142, -3.821e-15)
ob_collision_2.hide_viewport = True
ob_collision_2.hide_render = True
ob_collision_2.lineart.crease_threshold = 0.0
ob_model.parent = ob_small_fuel_tank
ob_model.location = (0.0, 0.0, 0.0)
ob_model.rotation_mode = 'QUATERNION'
ob_model.rotation_quaternion = (-4.371e-08, 0.0, 1.0, -4.371e-08)
ob_model.lineart.crease_threshold = 0.0
_m = ob_model.modifiers.new('EdgeSplit', 'EDGE_SPLIT')
_m.use_edge_angle = False

# ---- collection membership
col_collection_1.objects.link(ob_small_fuel_tank)
col_collection_1.objects.link(ob_collision_1)
col_collection_1.objects.link(ob_collision_2)
col_collection_1.objects.link(ob_model)

# ---- scene / render settings (as saved in the file)
scene.frame_start = 1; scene.frame_end = 250; scene.frame_set(67)
scene.render.engine = 'BLENDER_EEVEE_NEXT'
scene.render.resolution_percentage = 50
scene.render.dither_intensity = 0.0
scene.render.bake_margin = 4
scene.cycles.use_denoising = False
scene.cycles.samples = 128
scene.cycles.sampling_pattern = 'TABULATED_SOBOL'
scene.cycles.light_sampling_threshold = 0.0
scene.cycles.use_adaptive_sampling = False
scene.cycles.use_light_tree = False
scene.cycles.blur_glossy = 0.0
scene.cycles.sample_clamp_indirect = 0.0
scene.view_settings.view_transform = 'Standard'
bpy.context.view_layer.update()

# ---- added for rendering (the .blend has no active camera and no usable light): camera, sun
cam_auto = bpy.data.cameras.new('AutoCamera')
cam_auto.lens = 50.0
cam_auto.sensor_width = 36.0
cam_auto.clip_end = 1000.0
ob_auto_camera = bpy.data.objects.new('AutoCamera', cam_auto)
scene.collection.objects.link(ob_auto_camera)
ob_auto_camera.location = (2.38938, -2.85402, 1.9115)
ob_auto_camera.rotation_euler = (1.09748, -7.21219e-08, 0.694738)
scene.camera = ob_auto_camera
light_auto_sun = bpy.data.lights.new('AutoSun', 'SUN')
light_auto_sun.energy = 3.0
light_auto_sun.angle = 0.0523599
ob_auto_sun = bpy.data.objects.new('AutoSun', light_auto_sun)
scene.collection.objects.link(ob_auto_sun)
ob_auto_sun.rotation_euler = (0.872665, 0.174533, 0.523599)
bpy.context.view_layer.update()

